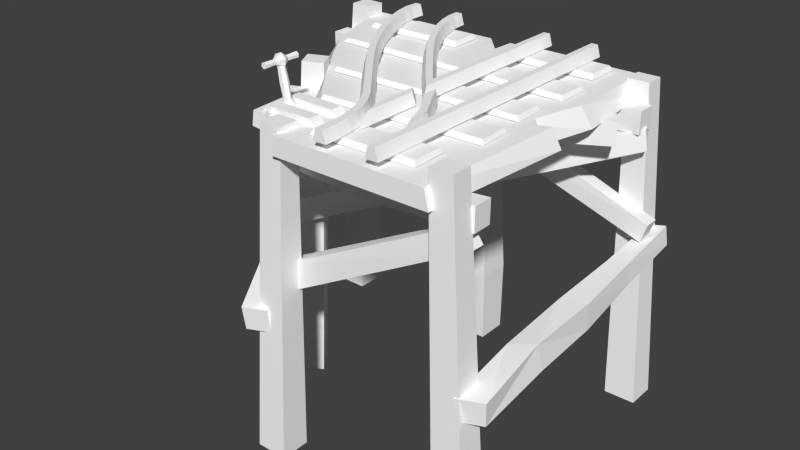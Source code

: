 # Source: rail_stand_y2_junction_l.blend  (saved by Blender 2.72.0; exported with 4.5.12 LTS)
import bpy
from mathutils import Matrix  # noqa: F401  (used for matrix-valued properties, if any)

bpy.ops.wm.read_factory_settings(use_empty=True)
scene = bpy.context.scene
scene.name = 'Scene'

# ---- collections
col_collection_1 = bpy.data.collections.new('Collection 1'); scene.collection.children.link(col_collection_1)

# ---- materials (node trees are filled in below, after node groups)
mat_rail_set = bpy.data.materials.new('rail_set')
mat_rail_set.alpha_threshold = 0.0
mat_rail_set.use_transparent_shadow = False
mat_rail_set.diffuse_color = (1.0, 1.0, 1.0, 1.0)
mat_rail_set.specular_color = (0.0, 0.0, 0.0)
mat_rail_set.roughness = 0.5

# ---- material node trees

# ---- world
world_world = bpy.data.worlds.new('World'); scene.world = world_world
world_world.color = (0.05088, 0.05088, 0.05088)
world_world.use_sun_shadow = False
world_world.sun_shadow_jitter_overblur = 0.0
world_world.cycles.sampling_method = 'MANUAL'
world_world.cycles.sample_map_resolution = 256

# ---- meshes
me_untitled = bpy.data.meshes.new('Untitled')
me_untitled.from_pydata([(29.17, 11.39, 200.0), (31.25, 18.61, 200.0), (31.25, 18.61, 0.0), (29.17, 11.39, 0.0), (35.42, 18.61, 200.0), (35.42, 18.61, 0.0), (37.5, 11.39, 200.0), (37.5, 11.39, 0.0), (68.75, 18.61, 200.0), (64.58, 18.61, 200.0), (62.5, 11.39, 200.0), (70.83, 11.39, 200.0), (62.5, 11.39, 69.14), (64.58, 18.61, 68.85), (64.58, 18.61, 33.33), (62.5, 11.39, 23.35), (68.75, 18.61, 74.09), (68.75, 18.61, 45.92), (70.83, 11.39, 79.62), (70.83, 11.39, 48.55), (64.58, 18.61, 80.34), (62.5, 11.39, 75.25), (68.75, 18.61, 85.24), (70.83, 11.39, 85.05), (71.79, 11.39, 98.69), (79.62, 11.39, 108.6), (81.26, 18.61, 107.3), (73.42, 18.61, 97.4), (84.54, 18.61, 104.8), (76.69, 18.61, 94.81), (86.18, 11.39, 103.5), (78.32, 11.39, 93.52), (89.77, 11.39, 121.7), (91.42, 18.61, 120.5), (94.72, 18.61, 117.9), (96.37, 11.39, 116.6), (99.54, 11.39, 134.5), (101.2, 18.61, 133.2), (104.6, 18.61, 130.7), (106.3, 11.39, 129.5), (107.8, 11.39, 146.1), (109.6, 18.61, 145.0), (113.0, 18.61, 142.7), (114.8, 11.39, 141.5), (114.2, 11.39, 156.5), (116.0, 18.61, 155.4), (119.6, 18.61, 153.3), (121.5, 11.39, 152.3), (119.3, 11.39, 165.8), (121.1, 18.61, 164.9), (124.9, 18.61, 163.1), (126.7, 11.39, 162.2), (123.5, 11.39, 174.7), (125.5, 18.61, 174.0), (129.3, 18.61, 172.6), (131.2, 11.39, 171.9), (126.8, 11.39, 183.5), (128.8, 18.61, 183.0), (132.8, 18.61, 182.1), (134.8, 11.39, 181.6), (128.7, 11.39, 191.8), (130.8, 18.61, 191.6), (134.9, 18.61, 191.2), (137.0, 11.39, 191.0), (129.2, 11.39, 200.1), (131.2, 18.61, 200.1), (135.4, 18.61, 200.0), (137.5, 11.39, 199.9), (62.5, 11.39, 0.103), (62.75, 11.39, 10.35), (64.83, 18.61, 10.19), (64.58, 18.61, 0.0515), (68.99, 18.61, 9.88), (68.75, 18.61, -0.05145), (71.08, 11.39, 9.722), (70.83, 11.39, -0.1029), (64.03, 11.39, 20.36), (66.08, 18.61, 19.98), (70.18, 18.61, 19.23), (72.24, 11.39, 18.86), (66.31, 11.39, 29.89), (68.31, 18.61, 29.3), (72.32, 18.61, 28.13), (74.32, 11.39, 27.55), (69.24, 11.39, 38.34), (71.17, 18.61, 37.53), (75.02, 18.61, 35.91), (76.94, 11.39, 35.11), (73.22, 11.39, 46.33), (75.03, 18.61, 45.3), (78.65, 18.61, 43.23), (80.47, 11.39, 42.2), (79.31, 11.39, 55.73), (80.99, 18.61, 54.49), (84.35, 18.61, 52.02), (86.04, 11.39, 50.79), (110.5, 11.39, 93.48), (112.1, 18.61, 92.17), (115.4, 18.61, 89.56), (117.0, 11.39, 88.26), (120.1, 11.39, 105.7), (121.7, 18.61, 104.5), (125.1, 18.61, 101.9), (126.7, 11.39, 100.7), (129.2, 11.39, 117.9), (130.9, 18.61, 116.7), (134.3, 18.61, 114.3), (136.0, 11.39, 113.1), (137.4, 11.39, 130.3), (139.1, 18.61, 129.2), (142.7, 18.61, 127.0), (144.5, 11.39, 125.9), (144.9, 11.39, 143.5), (146.7, 18.61, 142.5), (150.4, 18.61, 140.6), (152.2, 11.39, 139.6), (151.6, 11.39, 157.0), (153.5, 18.61, 156.2), (157.3, 18.61, 154.5), (159.2, 11.39, 153.7), (156.8, 11.39, 169.5), (158.8, 18.61, 168.9), (162.6, 18.61, 167.6), (164.6, 11.39, 166.9), (160.6, 11.39, 180.6), (162.6, 18.61, 180.2), (166.6, 18.61, 179.3), (168.6, 11.39, 178.9), (162.6, 11.39, 190.6), (164.6, 18.61, 190.5), (168.8, 18.61, 190.3), (170.9, 11.39, 190.2), (162.5, 11.39, 199.9), (164.6, 18.61, 200.0), (168.7, 18.61, 200.1), (170.8, 11.39, 200.2), (68.66, 18.61, 85.16), (70.83, 11.39, 85.05), (68.87, 11.39, 95.23), (68.76, 18.61, 91.81), (43.72, 11.4, 40.46), (39.8, 11.4, 40.47), (39.33, 11.39, 29.68), (40.04, 11.39, 29.61), (41.71, 18.56, 40.78), (45.8, 18.58, 51.14), (47.75, 11.4, 50.38), (40.2, 11.4, 53.59), (53.18, 18.52, 63.79), (41.88, 18.58, 52.57), (49.49, 18.52, 65.76), (55.01, 11.4, 62.78), (47.66, 11.4, 66.76), (58.62, 11.39, 82.92), (57.99, 18.46, 80.35), (58.48, 18.48, 70.19), (58.45, 11.39, 67.81), (39.33, 13.9, 29.68), (39.02, 11.39, 22.83), (39.81, 18.56, 40.48), (39.59, 18.56, 35.6), (40.14, 18.58, 46.51), (16.72, 7.585, 194.1), (83.19, 7.585, 194.2), (16.72, 7.585, 171.4), (83.19, 7.585, 171.5), (17.89, 10.79, 192.1), (82.02, 10.79, 192.2), (17.89, 10.79, 173.4), (82.02, 10.79, 173.5), (11.8, 7.585, 154.5), (172.9, 7.585, 156.6), (11.6, 7.585, 131.9), (173.5, 7.585, 133.9), (13.01, 10.28, 152.6), (169.9, 10.28, 154.6), (13.44, 10.28, 133.9), (170.3, 10.28, 135.9), (13.67, 7.585, 114.6), (141.1, 7.585, 111.7), (12.54, 7.585, 91.99), (139.9, 7.585, 89.12), (15.76, 10.28, 112.6), (139.8, 10.28, 109.8), (14.82, 10.28, 93.92), (138.9, 10.28, 91.15), (9.752, 7.585, 77.54), (115.5, 7.585, 73.24), (8.553, 7.585, 54.95), (114.3, 7.585, 50.65), (10.81, 10.28, 75.5), (114.2, 10.28, 71.32), (9.823, 10.28, 56.87), (113.2, 10.28, 52.69), (18.39, 7.585, 35.69), (84.82, 7.585, 33.46), (17.59, 7.585, 13.08), (84.02, 7.585, 10.85), (19.48, 10.79, 33.67), (83.58, 10.79, 31.52), (18.83, 10.79, 15.02), (82.93, 10.79, 12.87), (113.4, 7.585, 192.0), (179.9, 7.585, 189.5), (112.6, 7.585, 169.3), (179.0, 7.585, 166.9), (114.5, 10.79, 189.9), (178.6, 10.79, 187.6), (113.8, 10.79, 171.2), (177.9, 10.79, 168.9), (89.55, 6.445, 45.04), (127.6, 6.445, 45.04), (89.55, 6.445, 37.36), (127.6, 6.445, 37.36), (93.3, 10.96, 45.04), (124.3, 10.96, 45.04), (93.3, 10.96, 37.36), (124.3, 10.96, 37.36), (89.55, 6.445, 28.31), (89.55, 6.445, 20.64), (127.6, 6.445, 20.64), (127.6, 6.445, 28.31), (93.3, 10.96, 28.31), (124.3, 10.96, 28.31), (124.3, 10.96, 20.64), (93.3, 10.96, 20.64), (127.1, 31.71, 32.87), (126.1, 31.91, 31.04), (124.0, 32.3, 31.04), (123.0, 32.49, 32.87), (124.0, 32.3, 34.69), (126.1, 31.91, 34.69), (127.0, 31.38, 44.98), (126.7, 33.36, 44.98), (124.9, 34.12, 44.98), (123.3, 32.89, 44.98), (123.6, 30.91, 44.98), (125.4, 30.16, 44.98), (127.0, 31.38, 21.02), (126.7, 33.36, 21.02), (124.9, 34.12, 21.02), (123.3, 32.89, 21.02), (123.6, 30.91, 21.02), (125.4, 30.15, 21.02), (129.3, 30.47, 33.0), (128.7, 34.85, 33.0), (124.6, 36.51, 33.0), (121.1, 33.8, 33.0), (121.7, 29.43, 33.0), (125.8, 27.76, 33.0), (126.7, 31.5, 37.1), (126.5, 33.17, 28.9), (124.9, 33.81, 28.9), (123.6, 32.77, 28.9), (123.8, 31.1, 28.9), (125.4, 30.46, 28.9), (126.7, 31.5, 28.9), (126.5, 33.17, 37.1), (124.9, 33.81, 37.1), (123.6, 32.78, 37.1), (123.8, 31.1, 37.1), (125.4, 30.46, 37.1), (121.9, 6.058, 32.87), (121.0, 6.251, 31.14), (119.0, 6.639, 31.14), (118.0, 6.832, 32.87), (119.0, 6.639, 34.6), (121.0, 6.251, 34.6), (125.4, 19.85, 32.87), (124.0, 20.11, 30.55), (121.4, 20.62, 30.55), (120.1, 20.88, 32.87), (121.4, 20.62, 35.19), (124.0, 20.11, 35.19), (122.0, 7.09, 49.55), (121.7, 7.205, 38.77), (121.5, 8.882, 38.77), (121.7, 9.072, 49.55), (119.9, 9.521, 38.77), (119.9, 9.826, 49.55), (118.6, 8.483, 38.77), (118.3, 8.6, 49.55), (118.8, 6.806, 38.77), (118.6, 6.618, 49.55), (120.4, 6.167, 38.77), (120.4, 5.864, 49.55), (119.9, 9.823, 16.77), (121.7, 9.068, 16.77), (122.0, 7.087, 16.77), (118.3, 8.596, 16.77), (118.6, 6.615, 16.77), (120.4, 5.86, 16.77), (124.2, 6.175, 33.16), (121.7, 7.204, 27.55), (121.5, 8.881, 27.55), (123.6, 10.55, 33.16), (119.9, 9.519, 27.55), (119.5, 12.22, 33.16), (118.6, 8.481, 27.55), (116.1, 9.511, 33.16), (118.8, 6.804, 27.55), (116.7, 5.133, 33.16), (120.4, 6.166, 27.55), (120.8, 3.466, 33.16), (-26.2, -201.3, 19.93), (-5.572, -201.4, 19.94), (-26.2, -201.3, 0.5933), (-5.572, -201.4, 0.5817), (-12.02, 16.14, 16.68), (2.225, 16.07, 16.67), (-12.02, 16.14, 3.842), (2.225, 16.07, 3.853), (-15.3, -3.415, 29.23), (-15.46, -3.404, 16.67), (-15.35, -17.78, 16.65), (-15.11, -17.78, 29.26), (50.0, -6.966, 15.51), (50.0, -6.928, 24.86), (126.2, -201.3, 19.93), (126.2, -201.3, 0.5933), (105.6, -201.4, 0.5817), (105.6, -201.4, 19.94), (112.0, 10.26, 16.68), (97.77, 10.2, 16.67), (97.77, 10.2, 3.853), (112.0, 10.26, 3.842), (115.3, -3.415, 29.23), (115.5, -3.404, 16.67), (115.4, -17.78, 16.65), (115.1, -17.78, 29.26), (50.0, -20.21, 24.78), (50.0, -20.18, 15.59), (114.5, -79.13, 26.04), (105.0, -92.29, 26.61), (104.4, -92.4, 15.51), (113.7, -79.22, 14.9), (-5.872, -17.32, 26.96), (-5.786, -17.18, 17.7), (-13.69, -27.93, 17.45), (-13.79, -28.08, 26.75), (-31.19, -117.0, 9.761), (-32.5, -101.5, 7.582), (-17.22, -101.5, 0.9784), (-16.16, -117.0, 3.157), (-26.05, -96.2, 202.6), (-16.16, -97.42, 200.0), (-14.11, -84.66, 199.4), (-24.45, -83.49, 202.0), (125.6, -117.0, -3.704), (125.6, -101.5, -6.111), (111.7, -101.5, -0.07455), (112.0, -117.0, 2.346), (182.1, -100.6, 86.33), (172.5, -101.8, 90.69), (171.0, -89.07, 91.33), (179.8, -87.84, 86.97), (167.6, -201.3, 72.26), (179.6, -201.3, 88.1), (162.9, -201.3, 99.01), (150.9, -201.4, 83.15), (156.7, 12.55, 80.09), (144.1, 12.53, 85.48), (150.4, 12.49, 97.08), (163.0, 12.59, 91.71), (181.7, -117.0, 79.34), (167.6, -117.0, 84.4), (167.5, -101.4, 81.99), (181.9, -101.5, 76.94), (228.3, -100.6, 196.3), (226.1, -87.86, 196.6), (216.2, -89.08, 199.1), (217.9, -101.8, 198.8), (-7.325, -3.442, 161.1), (-13.5, -3.39, 149.8), (-13.33, -17.82, 149.6), (-7.016, -17.79, 161.0), (75.66, -19.59, 116.6), (75.79, -6.039, 116.6), (68.04, -19.55, 108.3), (67.93, -5.998, 108.3), (164.3, -3.392, 77.96), (164.1, -17.82, 78.11), (157.8, -17.79, 66.74), (158.1, -3.442, 66.61), (-26.2, -201.3, 181.4), (-5.572, -201.4, 181.3), (-5.572, -201.4, 200.7), (-26.2, -201.3, 200.7), (-12.02, 9.086, 184.6), (-12.02, 9.086, 197.4), (2.225, 9.025, 197.4), (2.225, 9.025, 184.6), (-15.41, -3.422, 172.1), (-15.17, -17.79, 172.0), (-15.3, -17.79, 184.6), (-15.51, -3.416, 184.6), (100.2, -6.931, 176.4), (100.2, -20.19, 176.5), (100.2, -20.18, 185.7), (100.2, -6.951, 185.8), (224.3, -201.3, 181.4), (224.3, -201.3, 200.7), (203.7, -201.4, 200.7), (203.7, -201.4, 181.3), (210.2, 14.4, 184.6), (195.9, 14.34, 184.6), (195.9, 14.34, 197.4), (210.2, 14.4, 197.4), (215.8, -3.422, 172.1), (215.9, -3.416, 184.6), (215.7, -17.79, 184.6), (215.5, -17.79, 172.0), (107.0, -22.92, 173.0), (106.7, -23.41, 184.0), (111.8, -38.71, 183.5), (111.9, -38.16, 172.3), (-25.27, -72.58, 175.5), (-20.99, -85.11, 175.8), (-21.03, -84.94, 185.0), (-25.3, -72.43, 184.8), (112.1, -201.3, 203.4), (92.72, -201.3, 203.4), (92.71, -201.4, 182.7), (112.1, -201.4, 182.7), (108.8, -4.998, 195.4), (108.8, -5.058, 181.2), (95.98, -5.058, 181.2), (95.97, -4.998, 195.4), (216.0, -12.87, 173.0), (215.8, -13.42, 184.0), (223.4, -27.59, 183.5), (223.5, -27.03, 172.3), (94.35, -84.75, 175.5), (100.7, -96.34, 175.8), (100.7, -96.19, 185.0), (94.29, -84.6, 184.8), (161.5, -90.26, 65.17), (164.9, -75.22, 62.29), (170.9, -74.38, 72.34), (166.6, -89.48, 75.2), (-19.0, -27.88, 176.6), (-14.29, -27.76, 185.2), (-13.72, -14.98, 184.7), (-17.43, -15.06, 176.1), (-14.81, -108.8, 101.2), (-30.04, -108.1, 106.8), (-14.21, -91.56, 99.54), (-29.86, -90.83, 105.2), (-27.5, -101.6, 154.5), (-15.95, -102.5, 150.7), (-14.72, -88.67, 149.7), (-26.68, -87.8, 153.5), (-17.06, -111.9, 52.19), (-14.44, -95.76, 50.26), (-29.61, -92.71, 56.37), (-31.9, -109.0, 58.3), (111.1, -103.2, 181.2), (111.1, -103.1, 200.2), (93.65, -103.2, 181.2), (93.65, -103.1, 200.2), (112.8, -152.3, 180.6), (91.93, -152.3, 180.6), (91.94, -152.2, 203.1), (112.8, -152.2, 203.1), (199.0, -93.51, 182.2), (218.1, -93.45, 182.2), (199.0, -93.51, 199.8), (218.1, -93.45, 199.8), (205.0, -111.3, 137.8), (192.8, -111.9, 141.6), (191.9, -97.78, 140.5), (204.0, -97.18, 136.8), (142.3, -105.8, 46.52), (153.8, -105.2, 41.31), (141.3, -91.68, 45.63), (152.7, -91.09, 40.43), (1.803, 6.898, -7.153e-05), (107.4, 6.91, 200.0), (99.73, 6.895, -4.768e-05), (199.8, 6.893, 200.0), (186.5, -6.807, 132.4), (182.3, 7.06, 141.9), (-3.259, 6.948, 99.32), (113.0, 6.823, 49.58), (100.2, 6.91, 18.01), (192.7, 6.939, 171.6), (103.1, 7.027, 178.7), (129.2, 6.751, 68.5), (147.2, 6.756, 91.94), (165.8, 6.755, 116.9), (92.6, 6.91, 200.0), (93.76, 7.028, 178.8), (1.803, 6.898, 200.0), (-1.047, -4.843, 200.0), (131.4, 7.227, 17.48), (133.6, 7.15, 49.21), (6.75, 4.182, 100.9), (1.677, 6.93, 135.2), (10.32, 6.947, 103.8), (7.275, 6.944, 95.46), (201.0, -4.845, 200.0), (201.5, -9.126, 167.4), (98.39, -10.38, 200.0), (-1.049, -4.842, -7.153e-05), (102.6, -5.05, 17.4), (101.0, -4.846, -4.768e-05), (157.8, -5.007, 100.9), (4.488, -6.201, 101.1), (-6.779, -4.274, 134.1), (133.2, -5.015, 63.63), (117.5, -5.071, 51.24), (-9.857, -3.968, 98.68), (137.5, -4.521, 50.2), (132.2, -1.765, 16.86)], [], [(2, 3, 0), (0, 1, 2), (5, 2, 1), (1, 4, 5), (7, 5, 4), (4, 6, 7), (0, 3, 7), (7, 6, 0), (3, 2, 5), (5, 7, 3), (0, 6, 4), (4, 1, 0), (10, 11, 8), (8, 9, 10), (14, 15, 12), (12, 13, 14), (17, 14, 13), (13, 16, 17), (19, 17, 16), (16, 18, 19), (12, 15, 19), (19, 18, 12), (20, 21, 10), (10, 9, 20), (22, 20, 9), (9, 8, 22), (23, 22, 8), (8, 11, 23), (10, 21, 23), (23, 11, 10), (15, 14, 17), (17, 19, 15), (13, 12, 18), (18, 16, 13), (21, 20, 22), (22, 23, 21), (26, 27, 24), (24, 25, 26), (27, 26, 28), (28, 29, 27), (30, 31, 29), (29, 28, 30), (31, 30, 25), (25, 24, 31), (33, 26, 25), (25, 32, 33), (26, 33, 34), (34, 28, 26), (35, 30, 28), (28, 34, 35), (30, 35, 32), (32, 25, 30), (37, 33, 32), (32, 36, 37), (33, 37, 38), (38, 34, 33), (39, 35, 34), (34, 38, 39), (35, 39, 36), (36, 32, 35), (41, 37, 36), (36, 40, 41), (37, 41, 42), (42, 38, 37), (43, 39, 38), (38, 42, 43), (39, 43, 40), (40, 36, 39), (45, 41, 40), (40, 44, 45), (41, 45, 46), (46, 42, 41), (47, 43, 42), (42, 46, 47), (43, 47, 44), (44, 40, 43), (49, 45, 44), (44, 48, 49), (45, 49, 50), (50, 46, 45), (51, 47, 46), (46, 50, 51), (47, 51, 48), (48, 44, 47), (53, 49, 48), (48, 52, 53), (49, 53, 54), (54, 50, 49), (55, 51, 50), (50, 54, 55), (51, 55, 52), (52, 48, 51), (57, 53, 52), (52, 56, 57), (53, 57, 58), (58, 54, 53), (59, 55, 54), (54, 58, 59), (55, 59, 56), (56, 52, 55), (61, 57, 56), (56, 60, 61), (57, 61, 62), (62, 58, 57), (63, 59, 58), (58, 62, 63), (59, 63, 60), (60, 56, 59), (65, 61, 60), (60, 64, 65), (61, 65, 66), (66, 62, 61), (67, 63, 62), (62, 66, 67), (63, 67, 64), (64, 60, 63), (64, 67, 66), (66, 65, 64), (70, 71, 68), (68, 69, 70), (71, 70, 72), (72, 73, 71), (74, 75, 73), (73, 72, 74), (75, 74, 69), (69, 68, 75), (77, 70, 69), (69, 76, 77), (70, 77, 78), (78, 72, 70), (79, 74, 72), (72, 78, 79), (74, 79, 76), (76, 69, 74), (81, 77, 76), (76, 80, 81), (77, 81, 82), (82, 78, 77), (83, 79, 78), (78, 82, 83), (79, 83, 80), (80, 76, 79), (85, 81, 80), (80, 84, 85), (81, 85, 86), (86, 82, 81), (87, 83, 82), (82, 86, 87), (83, 87, 84), (84, 80, 83), (89, 85, 84), (84, 88, 89), (85, 89, 90), (90, 86, 85), (91, 87, 86), (86, 90, 91), (87, 91, 88), (88, 84, 87), (93, 89, 88), (88, 92, 93), (89, 93, 94), (94, 90, 89), (95, 91, 90), (90, 94, 95), (91, 95, 92), (92, 88, 91), (97, 93, 92), (92, 96, 97), (93, 97, 98), (98, 94, 93), (99, 95, 94), (94, 98, 99), (95, 99, 96), (96, 92, 95), (101, 97, 96), (96, 100, 101), (97, 101, 102), (102, 98, 97), (103, 99, 98), (98, 102, 103), (99, 103, 100), (100, 96, 99), (105, 101, 100), (100, 104, 105), (101, 105, 106), (106, 102, 101), (107, 103, 102), (102, 106, 107), (103, 107, 104), (104, 100, 103), (109, 105, 104), (104, 108, 109), (105, 109, 110), (110, 106, 105), (111, 107, 106), (106, 110, 111), (107, 111, 108), (108, 104, 107), (113, 109, 108), (108, 112, 113), (109, 113, 114), (114, 110, 109), (115, 111, 110), (110, 114, 115), (111, 115, 112), (112, 108, 111), (117, 113, 112), (112, 116, 117), (113, 117, 118), (118, 114, 113), (119, 115, 114), (114, 118, 119), (115, 119, 116), (116, 112, 115), (121, 117, 116), (116, 120, 121), (117, 121, 122), (122, 118, 117), (123, 119, 118), (118, 122, 123), (119, 123, 120), (120, 116, 119), (125, 121, 120), (120, 124, 125), (121, 125, 126), (126, 122, 121), (127, 123, 122), (122, 126, 127), (123, 127, 124), (124, 120, 123), (129, 125, 124), (124, 128, 129), (125, 129, 130), (130, 126, 125), (131, 127, 126), (126, 130, 131), (127, 131, 128), (128, 124, 127), (133, 129, 128), (128, 132, 133), (129, 133, 134), (134, 130, 129), (135, 131, 130), (130, 134, 135), (131, 135, 132), (132, 128, 131), (68, 71, 73), (73, 75, 68), (132, 135, 134), (134, 133, 132), (31, 137, 136), (136, 29, 31), (138, 137, 31), (31, 24, 138), (27, 139, 138), (138, 24, 27), (136, 139, 27), (27, 29, 136), (139, 136, 137), (137, 138, 139), (142, 143, 140), (140, 141, 142), (146, 140, 144), (144, 145, 146), (141, 140, 146), (146, 147, 141), (149, 150, 148), (148, 145, 149), (151, 146, 145), (145, 148, 151), (152, 147, 146), (146, 151, 152), (150, 152, 153), (153, 154, 150), (155, 148, 150), (150, 154, 155), (156, 151, 148), (148, 155, 156), (153, 152, 151), (151, 156, 153), (157, 143, 158), (158, 143, 142), (159, 144, 160), (160, 140, 143), (143, 157, 160), (149, 161, 147), (145, 144, 159), (159, 161, 149), (145, 159, 149), (150, 149, 147), (147, 152, 150), (155, 154, 153), (153, 156, 155), (141, 147, 161), (161, 159, 141), (141, 159, 160), (160, 142, 141), (157, 158, 142), (160, 157, 142), (160, 144, 140), (169, 168, 166), (166, 167, 169), (167, 166, 162), (162, 163, 167), (169, 167, 163), (163, 165, 169), (168, 169, 165), (165, 164, 168), (166, 168, 164), (164, 162, 166), (162, 164, 165), (165, 163, 162), (174, 175, 177), (177, 176, 174), (170, 171, 175), (175, 174, 170), (171, 173, 177), (177, 175, 171), (173, 172, 176), (176, 177, 173), (172, 170, 174), (174, 176, 172), (173, 171, 170), (170, 172, 173), (182, 183, 185), (185, 184, 182), (178, 179, 183), (183, 182, 178), (179, 181, 185), (185, 183, 179), (181, 180, 184), (184, 185, 181), (180, 178, 182), (182, 184, 180), (181, 179, 178), (178, 180, 181), (193, 192, 190), (190, 191, 193), (191, 190, 186), (186, 187, 191), (193, 191, 187), (187, 189, 193), (192, 193, 189), (189, 188, 192), (190, 192, 188), (188, 186, 190), (186, 188, 189), (189, 187, 186), (201, 200, 198), (198, 199, 201), (199, 198, 194), (194, 195, 199), (201, 199, 195), (195, 197, 201), (200, 201, 197), (197, 196, 200), (198, 200, 196), (196, 194, 198), (194, 196, 197), (197, 195, 194), (209, 208, 206), (206, 207, 209), (207, 206, 202), (202, 203, 207), (209, 207, 203), (203, 205, 209), (208, 209, 205), (205, 204, 208), (206, 208, 204), (204, 202, 206), (202, 204, 205), (205, 203, 202), (210, 212, 213), (213, 211, 210), (214, 215, 217), (217, 216, 214), (210, 211, 215), (215, 214, 210), (211, 213, 217), (217, 215, 211), (213, 212, 216), (216, 217, 213), (212, 210, 214), (214, 216, 212), (218, 219, 220), (220, 221, 218), (222, 223, 224), (224, 225, 222), (218, 221, 223), (223, 222, 218), (221, 220, 224), (224, 223, 221), (220, 219, 225), (225, 224, 220), (219, 218, 222), (222, 225, 219), (268, 269, 227), (227, 226, 268), (269, 270, 228), (228, 227, 269), (270, 271, 229), (229, 228, 270), (271, 272, 230), (230, 229, 271), (272, 273, 231), (231, 230, 272), (273, 268, 226), (226, 231, 273), (230, 231, 226), (229, 230, 226), (228, 229, 226), (227, 228, 226), (250, 257, 233), (233, 232, 250), (257, 258, 234), (234, 233, 257), (258, 259, 235), (235, 234, 258), (259, 260, 236), (236, 235, 259), (260, 261, 237), (237, 236, 260), (261, 250, 232), (232, 237, 261), (233, 236, 232), (240, 239, 238), (241, 238, 242), (243, 242, 238), (256, 251, 245), (245, 244, 256), (251, 252, 246), (246, 245, 251), (252, 253, 247), (247, 246, 252), (253, 254, 248), (248, 247, 253), (254, 255, 249), (249, 248, 254), (255, 256, 244), (244, 249, 255), (244, 245, 257), (257, 250, 244), (245, 246, 258), (258, 257, 245), (246, 247, 259), (259, 258, 246), (247, 248, 260), (260, 259, 247), (248, 249, 261), (261, 260, 248), (249, 244, 250), (250, 261, 249), (238, 239, 251), (251, 256, 238), (239, 240, 252), (252, 251, 239), (240, 241, 253), (253, 252, 240), (241, 242, 254), (254, 253, 241), (242, 243, 255), (255, 254, 242), (243, 238, 256), (256, 255, 243), (262, 263, 269), (269, 268, 262), (263, 264, 270), (270, 269, 263), (264, 265, 271), (271, 270, 264), (265, 266, 272), (272, 271, 265), (266, 267, 273), (273, 272, 266), (267, 262, 268), (268, 273, 267), (275, 276, 277), (277, 274, 275), (276, 278, 279), (279, 277, 276), (278, 280, 281), (281, 279, 278), (280, 282, 283), (283, 281, 280), (282, 284, 285), (285, 283, 282), (284, 275, 274), (274, 285, 284), (277, 283, 274), (286, 287, 288), (289, 288, 290), (291, 290, 288), (293, 294, 295), (295, 292, 293), (294, 296, 297), (297, 295, 294), (296, 298, 299), (299, 297, 296), (298, 300, 301), (301, 299, 298), (300, 302, 303), (303, 301, 300), (302, 293, 292), (292, 303, 302), (292, 295, 276), (276, 275, 292), (295, 297, 278), (278, 276, 295), (297, 299, 280), (280, 278, 297), (299, 301, 282), (282, 280, 299), (301, 303, 284), (284, 282, 301), (303, 292, 275), (275, 284, 303), (288, 287, 294), (294, 293, 288), (287, 286, 296), (296, 294, 287), (286, 289, 298), (298, 296, 286), (289, 290, 300), (300, 298, 289), (290, 291, 302), (302, 300, 290), (291, 288, 293), (293, 302, 291), (267, 266, 265), (265, 264, 263), (267, 265, 263), (262, 267, 263), (236, 237, 232), (234, 235, 236), (283, 285, 274), (279, 281, 283), (233, 234, 236), (277, 279, 283), (241, 240, 238), (289, 286, 288), (307, 305, 304), (304, 306, 307), (311, 310, 308), (308, 309, 311), (309, 308, 304), (304, 305, 309), (311, 309, 305), (305, 307, 311), (310, 311, 307), (307, 306, 310), (308, 310, 306), (306, 304, 308), (314, 315, 312), (312, 313, 314), (330, 317, 312), (312, 315, 330), (331, 330, 315), (315, 314, 331), (316, 331, 314), (314, 313, 316), (317, 316, 313), (313, 312, 317), (320, 319, 318), (318, 321, 320), (324, 323, 322), (322, 325, 324), (323, 321, 318), (318, 322, 323), (324, 320, 321), (321, 323, 324), (325, 319, 320), (320, 324, 325), (322, 318, 319), (319, 325, 322), (328, 327, 326), (326, 329, 328), (330, 329, 326), (326, 317, 330), (331, 328, 329), (329, 330, 331), (316, 327, 328), (328, 331, 316), (317, 326, 327), (327, 316, 317), (334, 335, 332), (332, 333, 334), (338, 339, 336), (336, 337, 338), (337, 336, 332), (332, 335, 337), (338, 337, 335), (335, 334, 338), (339, 338, 334), (334, 333, 339), (336, 339, 333), (333, 332, 336), (342, 343, 340), (340, 341, 342), (346, 347, 344), (344, 345, 346), (452, 455, 340), (340, 343, 452), (453, 452, 343), (343, 342, 453), (453, 342, 341), (341, 454, 453), (454, 341, 340), (340, 455, 454), (350, 349, 348), (348, 351, 350), (354, 353, 352), (352, 355, 354), (351, 348, 473), (473, 472, 351), (350, 351, 472), (472, 474, 350), (475, 349, 350), (350, 474, 475), (473, 348, 349), (349, 475, 473), (358, 359, 356), (356, 357, 358), (362, 363, 360), (360, 361, 362), (361, 360, 356), (356, 359, 361), (362, 361, 359), (359, 358, 362), (363, 362, 358), (358, 357, 363), (360, 363, 357), (357, 356, 360), (366, 367, 364), (364, 365, 366), (370, 371, 368), (368, 369, 370), (365, 364, 468), (468, 469, 365), (366, 365, 469), (469, 470, 366), (471, 367, 366), (366, 470, 471), (364, 367, 471), (471, 468, 364), (374, 375, 372), (372, 373, 374), (376, 377, 372), (372, 375, 376), (378, 376, 375), (375, 374, 378), (379, 378, 374), (374, 373, 379), (377, 379, 373), (373, 372, 377), (382, 383, 380), (380, 381, 382), (376, 381, 380), (380, 377, 376), (378, 382, 381), (381, 376, 378), (379, 383, 382), (382, 378, 379), (377, 380, 383), (383, 379, 377), (386, 387, 384), (384, 385, 386), (390, 391, 388), (388, 389, 390), (391, 385, 384), (384, 388, 391), (390, 386, 385), (385, 391, 390), (389, 387, 386), (386, 390, 389), (388, 384, 387), (387, 389, 388), (394, 395, 392), (392, 393, 394), (397, 393, 392), (392, 396, 397), (398, 394, 393), (393, 397, 398), (399, 395, 394), (394, 398, 399), (396, 392, 395), (395, 399, 396), (402, 403, 400), (400, 401, 402), (406, 407, 404), (404, 405, 406), (465, 400, 403), (403, 464, 465), (464, 403, 402), (402, 466, 464), (466, 402, 401), (401, 467, 466), (467, 401, 400), (400, 465, 467), (410, 411, 408), (408, 409, 410), (397, 396, 408), (408, 411, 397), (398, 397, 411), (411, 410, 398), (399, 398, 410), (410, 409, 399), (396, 399, 409), (409, 408, 396), (414, 415, 412), (412, 413, 414), (418, 419, 416), (416, 417, 418), (419, 413, 412), (412, 416, 419), (418, 414, 413), (413, 419, 418), (417, 415, 414), (414, 418, 417), (416, 412, 415), (415, 417, 416), (422, 423, 420), (420, 421, 422), (426, 427, 424), (424, 425, 426), (463, 420, 423), (423, 460, 463), (460, 423, 422), (422, 461, 460), (461, 422, 421), (421, 462, 461), (462, 421, 420), (420, 463, 462), (430, 431, 428), (428, 429, 430), (434, 435, 432), (432, 433, 434), (435, 429, 428), (428, 432, 435), (434, 430, 429), (429, 435, 434), (433, 431, 430), (430, 434, 433), (432, 428, 431), (431, 433, 432), (438, 439, 436), (436, 437, 438), (442, 443, 440), (440, 441, 442), (441, 440, 436), (436, 439, 441), (442, 441, 439), (439, 438, 442), (443, 442, 438), (438, 437, 443), (440, 443, 437), (437, 436, 440), (445, 444, 449), (449, 448, 445), (444, 446, 450), (450, 449, 444), (450, 446, 447), (447, 451, 450), (447, 445, 448), (448, 451, 447), (448, 449, 345), (345, 344, 448), (345, 449, 450), (450, 346, 345), (346, 450, 451), (451, 347, 346), (451, 448, 344), (344, 347, 451), (455, 452, 444), (444, 445, 455), (452, 453, 446), (446, 444, 452), (446, 453, 454), (454, 447, 446), (454, 455, 445), (445, 447, 454), (457, 456, 425), (425, 424, 457), (456, 458, 426), (426, 425, 456), (458, 459, 427), (427, 426, 458), (459, 457, 424), (424, 427, 459), (463, 460, 456), (456, 457, 463), (460, 461, 458), (458, 456, 460), (461, 462, 459), (459, 458, 461), (462, 463, 457), (457, 459, 462), (465, 464, 405), (405, 404, 465), (464, 466, 406), (406, 405, 464), (466, 467, 407), (407, 406, 466), (467, 465, 404), (404, 407, 467), (469, 468, 368), (368, 371, 469), (470, 469, 371), (371, 370, 470), (369, 471, 470), (470, 370, 369), (368, 468, 471), (471, 369, 368), (472, 473, 352), (352, 353, 472), (474, 472, 353), (353, 354, 474), (355, 475, 474), (474, 354, 355), (352, 473, 475), (475, 355, 352), (476, 499, 484), (484, 478, 476), (485, 479, 500), (500, 501, 485), (477, 502, 500), (500, 479, 477), (478, 505, 503), (503, 476, 478), (478, 484, 504), (504, 505, 478), (481, 485, 501), (501, 480, 481), (479, 485, 486), (486, 477, 479), (502, 477, 486), (495, 512, 513), (513, 494, 495), (487, 509, 510), (510, 483, 487), (488, 506, 509), (509, 487, 488), (488, 489, 506), (480, 506, 489), (489, 481, 480), (487, 486, 488), (491, 490, 502), (502, 486, 491), (490, 491, 492), (490, 492, 493), (493, 502, 490), (476, 503, 511), (511, 482, 476), (498, 496, 497), (482, 511, 507), (507, 496, 482), (483, 491, 486), (487, 483, 486), (486, 489, 488), (486, 481, 489), (486, 485, 481), (495, 494, 484), (484, 483, 495), (512, 495, 483), (483, 510, 512), (494, 513, 504), (504, 484, 494), (508, 497, 496), (496, 507, 508), (482, 496, 499), (493, 492, 497), (497, 508, 493), (491, 483, 498), (498, 497, 491), (498, 483, 499), (499, 483, 484), (476, 482, 499), (497, 492, 491), (496, 498, 499), (500, 502, 501), (503, 505, 504), (480, 501, 502), (506, 480, 508), (508, 507, 506), (509, 511, 510), (504, 510, 503), (513, 512, 510), (510, 504, 513), (511, 509, 506), (506, 507, 511), (508, 480, 502), (502, 493, 508), (510, 511, 503)])
_k = set([(0, 1), (0, 2), (0, 3), (0, 4), (0, 6), (0, 7), (1, 2), (1, 4), (1, 5), (2, 3), (2, 5), (3, 5), (3, 7), (4, 5), (4, 6), (4, 7), (5, 7), (6, 7), (8, 9), (8, 10), (8, 11), (8, 22), (8, 23), (9, 10), (9, 20), (9, 22), (10, 11), (10, 20), (10, 21), (10, 23), (11, 23), (12, 13), (12, 14), (12, 15), (12, 18), (12, 19), (13, 14), (13, 16), (13, 17), (13, 18), (14, 15), (14, 17), (15, 17), (15, 19), (16, 17), (16, 18), (16, 19), (17, 19), (18, 19), (20, 21), (20, 22), (21, 22), (21, 23), (22, 23), (24, 25), (24, 26), (24, 27), (24, 31), (24, 138), (25, 26), (25, 30), (25, 31), (25, 32), (25, 33), (26, 27), (26, 28), (26, 33), (26, 34), (27, 28), (27, 29), (27, 136), (27, 138), (27, 139), (28, 29), (28, 30), (28, 34), (28, 35), (29, 30), (29, 31), (29, 136), (30, 31), (30, 32), (30, 35), (31, 136), (31, 137), (31, 138), (32, 33), (32, 35), (32, 36), (32, 37), (33, 34), (33, 37), (33, 38), (34, 35), (34, 38), (34, 39), (35, 36), (35, 39), (36, 37), (36, 39), (36, 40), (36, 41), (37, 38), (37, 41), (37, 42), (38, 39), (38, 42), (38, 43), (39, 40), (39, 43), (40, 41), (40, 43), (40, 44), (40, 45), (41, 42), (41, 45), (41, 46), (42, 43), (42, 46), (42, 47), (43, 44), (43, 47), (44, 45), (44, 47), (44, 48), (44, 49), (45, 46), (45, 49), (45, 50), (46, 47), (46, 50), (46, 51), (47, 48), (47, 51), (48, 49), (48, 51), (48, 52), (48, 53), (49, 50), (49, 53), (49, 54), (50, 51), (50, 54), (50, 55), (51, 52), (51, 55), (52, 53), (52, 55), (52, 56), (52, 57), (53, 54), (53, 57), (53, 58), (54, 55), (54, 58), (54, 59), (55, 56), (55, 59), (56, 57), (56, 59), (56, 60), (56, 61), (57, 58), (57, 61), (57, 62), (58, 59), (58, 62), (58, 63), (59, 60), (59, 63), (60, 61), (60, 63), (60, 64), (60, 65), (61, 62), (61, 65), (61, 66), (62, 63), (62, 66), (62, 67), (63, 64), (63, 67), (64, 65), (64, 66), (64, 67), (65, 66), (66, 67), (68, 69), (68, 70), (68, 71), (68, 73), (68, 75), (69, 70), (69, 74), (69, 75), (69, 76), (69, 77), (70, 71), (70, 72), (70, 77), (70, 78), (71, 72), (71, 73), (72, 73), (72, 74), (72, 78), (72, 79), (73, 74), (73, 75), (74, 75), (74, 76), (74, 79), (76, 77), (76, 79), (76, 80), (76, 81), (77, 78), (77, 81), (77, 82), (78, 79), (78, 82), (78, 83), (79, 80), (79, 83), (80, 81), (80, 83), (80, 84), (80, 85), (81, 82), (81, 85), (81, 86), (82, 83), (82, 86), (82, 87), (83, 84), (83, 87), (84, 85), (84, 87), (84, 88), (84, 89), (85, 86), (85, 89), (85, 90), (86, 87), (86, 90), (86, 91), (87, 88), (87, 91), (88, 89), (88, 91), (88, 92), (88, 93), (89, 90), (89, 93), (89, 94), (90, 91), (90, 94), (90, 95), (91, 92), (91, 95), (92, 93), (92, 95), (92, 96), (92, 97), (93, 94), (93, 97), (93, 98), (94, 95), (94, 98), (94, 99), (95, 96), (95, 99), (96, 97), (96, 99), (96, 100), (96, 101), (97, 98), (97, 101), (97, 102), (98, 99), (98, 102), (98, 103), (99, 100), (99, 103), (100, 101), (100, 103), (100, 104), (100, 105), (101, 102), (101, 105), (101, 106), (102, 103), (102, 106), (102, 107), (103, 104), (103, 107), (104, 105), (104, 107), (104, 108), (104, 109), (105, 106), (105, 109), (105, 110), (106, 107), (106, 110), (106, 111), (107, 108), (107, 111), (108, 109), (108, 111), (108, 112), (108, 113), (109, 110), (109, 113), (109, 114), (110, 111), (110, 114), (110, 115), (111, 112), (111, 115), (112, 113), (112, 115), (112, 116), (112, 117), (113, 114), (113, 117), (113, 118), (114, 115), (114, 118), (114, 119), (115, 116), (115, 119), (116, 117), (116, 119), (116, 120), (116, 121), (117, 118), (117, 121), (117, 122), (118, 119), (118, 122), (118, 123), (119, 120), (119, 123), (120, 121), (120, 123), (120, 124), (120, 125), (121, 122), (121, 125), (121, 126), (122, 123), (122, 126), (122, 127), (123, 124), (123, 127), (124, 125), (124, 127), (124, 128), (124, 129), (125, 126), (125, 129), (125, 130), (126, 127), (126, 130), (126, 131), (127, 128), (127, 131), (128, 129), (128, 131), (128, 132), (128, 133), (129, 130), (129, 133), (129, 134), (130, 131), (130, 134), (130, 135), (131, 132), (131, 135), (132, 133), (132, 134), (132, 135), (133, 134), (134, 135), (136, 137), (136, 139), (137, 138), (137, 139), (138, 139), (140, 141), (140, 142), (140, 143), (140, 144), (140, 146), (140, 160), (141, 142), (141, 146), (141, 147), (141, 159), (141, 160), (141, 161), (142, 143), (142, 157), (142, 158), (142, 160), (143, 157), (143, 158), (143, 160), (144, 145), (144, 146), (144, 159), (144, 160), (145, 146), (145, 148), (145, 149), (145, 151), (145, 159), (146, 147), (146, 151), (146, 152), (147, 149), (147, 150), (147, 152), (147, 161), (148, 149), (148, 150), (148, 151), (148, 155), (148, 156), (149, 150), (149, 159), (149, 161), (150, 152), (150, 153), (150, 154), (150, 155), (151, 152), (151, 153), (151, 156), (152, 153), (153, 154), (153, 155), (153, 156), (154, 155), (155, 156), (157, 158), (157, 160), (159, 160), (159, 161), (162, 163), (162, 164), (162, 165), (162, 166), (162, 167), (163, 165), (163, 167), (163, 169), (164, 165), (164, 166), (164, 168), (165, 168), (165, 169), (166, 167), (166, 168), (166, 169), (167, 169), (168, 169), (170, 171), (170, 172), (170, 173), (170, 174), (170, 175), (171, 173), (171, 175), (171, 177), (172, 173), (172, 174), (172, 176), (173, 176), (173, 177), (174, 175), (174, 176), (174, 177), (175, 177), (176, 177), (178, 179), (178, 180), (178, 181), (178, 182), (178, 183), (179, 181), (179, 183), (179, 185), (180, 181), (180, 182), (180, 184), (181, 184), (181, 185), (182, 183), (182, 184), (182, 185), (183, 185), (184, 185), (186, 187), (186, 188), (186, 189), (186, 190), (186, 191), (187, 189), (187, 191), (187, 193), (188, 189), (188, 190), (188, 192), (189, 192), (189, 193), (190, 191), (190, 192), (190, 193), (191, 193), (192, 193), (194, 195), (194, 196), (194, 197), (194, 198), (194, 199), (195, 197), (195, 199), (195, 201), (196, 197), (196, 198), (196, 200), (197, 200), (197, 201), (198, 199), (198, 200), (198, 201), (199, 201), (200, 201), (202, 203), (202, 204), (202, 205), (202, 206), (202, 207), (203, 205), (203, 207), (203, 209), (204, 205), (204, 206), (204, 208), (205, 208), (205, 209), (206, 207), (206, 208), (206, 209), (207, 209), (208, 209), (210, 211), (210, 212), (210, 213), (210, 214), (210, 215), (211, 213), (211, 215), (211, 217), (212, 213), (212, 214), (212, 216), (213, 216), (213, 217), (214, 215), (214, 216), (214, 217), (215, 217), (216, 217), (218, 219), (218, 220), (218, 221), (218, 222), (218, 223), (219, 220), (219, 222), (219, 225), (220, 221), (220, 224), (220, 225), (221, 223), (221, 224), (222, 223), (222, 224), (222, 225), (223, 224), (224, 225), (226, 227), (226, 228), (226, 229), (226, 230), (226, 231), (226, 268), (226, 273), (227, 228), (227, 268), (227, 269), (228, 229), (228, 269), (228, 270), (229, 230), (229, 270), (229, 271), (230, 231), (230, 271), (230, 272), (231, 272), (231, 273), (232, 233), (232, 236), (232, 237), (232, 250), (232, 261), (233, 234), (233, 236), (233, 250), (233, 257), (234, 235), (234, 236), (234, 257), (234, 258), (235, 236), (235, 258), (235, 259), (236, 237), (236, 259), (236, 260), (237, 260), (237, 261), (238, 239), (238, 240), (238, 241), (238, 242), (238, 243), (238, 251), (238, 256), (239, 240), (239, 251), (239, 252), (240, 241), (240, 252), (240, 253), (241, 242), (241, 253), (241, 254), (242, 243), (242, 254), (242, 255), (243, 255), (243, 256), (244, 245), (244, 249), (244, 250), (244, 255), (244, 256), (244, 257), (245, 246), (245, 251), (245, 256), (245, 257), (245, 258), (246, 247), (246, 251), (246, 252), (246, 258), (246, 259), (247, 248), (247, 252), (247, 253), (247, 259), (247, 260), (248, 249), (248, 253), (248, 254), (248, 260), (248, 261), (249, 250), (249, 254), (249, 255), (249, 261), (250, 257), (250, 261), (251, 252), (251, 256), (252, 253), (253, 254), (254, 255), (255, 256), (257, 258), (258, 259), (259, 260), (260, 261), (262, 263), (262, 267), (262, 268), (262, 269), (263, 264), (263, 265), (263, 267), (263, 269), (263, 270), (264, 265), (264, 270), (264, 271), (265, 266), (265, 267), (265, 271), (265, 272), (266, 267), (266, 272), (266, 273), (267, 268), (267, 273), (268, 269), (268, 273), (269, 270), (270, 271), (271, 272), (272, 273), (274, 275), (274, 277), (274, 283), (274, 284), (274, 285), (275, 276), (275, 277), (275, 284), (275, 292), (275, 303), (276, 277), (276, 278), (276, 279), (276, 292), (276, 295), (277, 279), (277, 283), (278, 279), (278, 280), (278, 281), (278, 295), (278, 297), (279, 281), (279, 283), (280, 281), (280, 282), (280, 283), (280, 297), (280, 299), (281, 283), (282, 283), (282, 284), (282, 285), (282, 299), (282, 301), (283, 285), (284, 285), (284, 301), (284, 303), (286, 287), (286, 288), (286, 289), (286, 296), (286, 298), (287, 288), (287, 294), (287, 296), (288, 289), (288, 290), (288, 291), (288, 293), (288, 294), (289, 290), (289, 298), (289, 300), (290, 291), (290, 300), (290, 302), (291, 293), (291, 302), (292, 293), (292, 295), (292, 302), (292, 303), (293, 294), (293, 295), (293, 302), (294, 295), (294, 296), (294, 297), (295, 297), (296, 297), (296, 298), (296, 299), (297, 299), (298, 299), (298, 300), (298, 301), (299, 301), (300, 301), (300, 302), (300, 303), (301, 303), (302, 303), (304, 305), (304, 306), (304, 307), (304, 308), (304, 309), (305, 307), (305, 309), (305, 311), (306, 307), (306, 308), (306, 310), (307, 310), (307, 311), (308, 309), (308, 310), (308, 311), (309, 311), (310, 311), (312, 313), (312, 314), (312, 315), (312, 317), (312, 330), (313, 314), (313, 316), (313, 317), (314, 315), (314, 316), (314, 331), (315, 330), (315, 331), (316, 317), (316, 327), (316, 328), (316, 331), (317, 326), (317, 327), (317, 330), (318, 319), (318, 320), (318, 321), (318, 322), (318, 323), (319, 320), (319, 322), (319, 325), (320, 321), (320, 324), (320, 325), (321, 323), (321, 324), (322, 323), (322, 324), (322, 325), (323, 324), (324, 325), (326, 327), (326, 328), (326, 329), (326, 330), (327, 328), (328, 329), (328, 331), (329, 330), (329, 331), (330, 331), (332, 333), (332, 334), (332, 335), (332, 336), (332, 337), (333, 334), (333, 336), (333, 339), (334, 335), (334, 338), (334, 339), (335, 337), (335, 338), (336, 337), (336, 338), (336, 339), (337, 338), (338, 339), (340, 341), (340, 342), (340, 343), (340, 452), (340, 454), (340, 455), (341, 342), (341, 453), (341, 454), (342, 343), (342, 453), (343, 452), (343, 453), (344, 345), (344, 346), (344, 347), (344, 448), (344, 451), (345, 346), (345, 448), (345, 449), (345, 450), (346, 347), (346, 450), (346, 451), (347, 451), (348, 349), (348, 350), (348, 351), (348, 473), (349, 350), (349, 473), (349, 475), (350, 351), (350, 472), (350, 474), (350, 475), (351, 472), (351, 473), (352, 353), (352, 354), (352, 355), (352, 472), (352, 473), (352, 475), (353, 354), (353, 472), (353, 474), (354, 355), (354, 474), (355, 474), (355, 475), (356, 357), (356, 358), (356, 359), (356, 360), (356, 361), (357, 358), (357, 360), (357, 363), (358, 359), (358, 362), (358, 363), (359, 361), (359, 362), (360, 361), (360, 362), (360, 363), (361, 362), (362, 363), (364, 365), (364, 366), (364, 367), (364, 468), (364, 471), (365, 366), (365, 468), (365, 469), (366, 367), (366, 469), (366, 470), (366, 471), (367, 471), (368, 369), (368, 370), (368, 371), (368, 468), (368, 469), (368, 471), (369, 370), (369, 470), (369, 471), (370, 371), (370, 470), (371, 469), (371, 470), (372, 373), (372, 374), (372, 375), (372, 376), (372, 377), (373, 374), (373, 377), (373, 379), (374, 375), (374, 378), (374, 379), (375, 376), (375, 378), (376, 377), (376, 378), (376, 380), (376, 381), (377, 379), (377, 380), (377, 383), (378, 379), (378, 381), (378, 382), (379, 382), (379, 383), (380, 381), (380, 382), (380, 383), (381, 382), (382, 383), (384, 385), (384, 386), (384, 387), (384, 388), (384, 391), (385, 386), (385, 390), (385, 391), (386, 387), (386, 389), (386, 390), (387, 388), (387, 389), (388, 389), (388, 390), (388, 391), (389, 390), (390, 391), (392, 393), (392, 394), (392, 395), (392, 396), (392, 397), (393, 394), (393, 397), (393, 398), (394, 395), (394, 398), (394, 399), (395, 396), (395, 399), (396, 397), (396, 399), (396, 408), (396, 409), (397, 398), (397, 408), (397, 411), (398, 399), (398, 410), (398, 411), (399, 409), (399, 410), (400, 401), (400, 402), (400, 403), (400, 465), (400, 467), (401, 402), (401, 466), (401, 467), (402, 403), (402, 464), (402, 466), (403, 464), (403, 465), (404, 405), (404, 406), (404, 407), (404, 465), (404, 467), (405, 406), (405, 464), (405, 465), (406, 407), (406, 464), (406, 466), (407, 466), (407, 467), (408, 409), (408, 410), (408, 411), (409, 410), (410, 411), (412, 413), (412, 414), (412, 415), (412, 416), (412, 419), (413, 414), (413, 418), (413, 419), (414, 415), (414, 417), (414, 418), (415, 416), (415, 417), (416, 417), (416, 418), (416, 419), (417, 418), (418, 419), (420, 421), (420, 422), (420, 423), (420, 462), (420, 463), (421, 422), (421, 461), (421, 462), (422, 423), (422, 460), (422, 461), (423, 460), (423, 463), (424, 425), (424, 426), (424, 427), (424, 457), (424, 459), (425, 426), (425, 456), (425, 457), (426, 427), (426, 456), (426, 458), (427, 458), (427, 459), (428, 429), (428, 430), (428, 431), (428, 432), (428, 435), (429, 430), (429, 434), (429, 435), (430, 431), (430, 433), (430, 434), (431, 432), (431, 433), (432, 433), (432, 434), (432, 435), (433, 434), (434, 435), (436, 437), (436, 438), (436, 439), (436, 440), (436, 441), (437, 438), (437, 440), (437, 443), (438, 439), (438, 442), (438, 443), (439, 441), (439, 442), (440, 441), (440, 442), (440, 443), (441, 442), (442, 443), (444, 445), (444, 446), (444, 449), (444, 450), (444, 452), (444, 455), (445, 447), (445, 448), (445, 449), (445, 454), (445, 455), (446, 447), (446, 450), (446, 452), (446, 453), (446, 454), (447, 448), (447, 450), (447, 451), (447, 454), (448, 449), (448, 451), (449, 450), (450, 451), (452, 453), (452, 455), (453, 454), (454, 455), (456, 457), (456, 458), (456, 460), (456, 463), (457, 459), (457, 462), (457, 463), (458, 459), (458, 460), (458, 461), (459, 461), (459, 462), (460, 461), (460, 463), (461, 462), (462, 463), (464, 465), (464, 466), (465, 467), (466, 467), (468, 469), (468, 471), (469, 470), (470, 471), (472, 473), (472, 474), (473, 475), (474, 475), (476, 478), (476, 482), (476, 484), (476, 499), (476, 503), (476, 511), (477, 479), (477, 486), (477, 500), (477, 502), (478, 484), (478, 503), (478, 504), (478, 505), (479, 485), (479, 486), (479, 500), (480, 481), (480, 489), (480, 501), (480, 502), (480, 506), (480, 508), (481, 485), (481, 486), (481, 489), (481, 501), (482, 496), (482, 499), (482, 507), (482, 511), (483, 484), (483, 486), (483, 487), (483, 491), (483, 495), (483, 498), (483, 499), (483, 510), (483, 512), (484, 494), (484, 495), (484, 499), (484, 504), (485, 486), (485, 500), (485, 501), (486, 487), (486, 488), (486, 489), (486, 491), (486, 502), (487, 488), (487, 509), (487, 510), (488, 489), (488, 506), (488, 509), (489, 506), (490, 491), (490, 492), (490, 493), (490, 502), (491, 492), (491, 497), (491, 498), (491, 502), (492, 493), (492, 497), (493, 497), (493, 502), (493, 508), (494, 495), (494, 504), (494, 513), (495, 512), (495, 513), (496, 497), (496, 498), (496, 499), (496, 507), (496, 508), (497, 498), (497, 508), (498, 499), (500, 501), (500, 502), (501, 502), (502, 508), (503, 504), (503, 505), (503, 510), (503, 511), (504, 505), (504, 510), (504, 513), (506, 507), (506, 508), (506, 509), (506, 511), (507, 508), (507, 511), (509, 510), (509, 511), (510, 511), (510, 512), (510, 513), (512, 513)])
me_untitled.attributes.new('sharp_edge', 'BOOLEAN', 'EDGE').data.foreach_set('value', [ (min(e.vertices), max(e.vertices)) in _k for e in me_untitled.edges])
_uv = me_untitled.uv_layers.new(name='UVChannel_1')
_uv.uv.foreach_set('vector', [0.2387, 0.5246, 0.2387, 0.5074, 0.4275, 0.5074, 0.4275, 0.5074, 0.4275, 0.5246, 0.2387, 0.5246, 0.2387, 0.535, 0.2387, 0.5246, 0.4275, 0.5246, 0.4275, 0.5246, 0.4275, 0.535, 0.2387, 0.535, 0.2387, 0.5551, 0.2387, 0.535, 0.4275, 0.535, 0.4275, 0.535, 0.4275, 0.5551, 0.2387, 0.5551, 0.4275, 0.5704, 0.2387, 0.5704, 0.2387, 0.5551, 0.2387, 0.5551, 0.4275, 0.5551, 0.4275, 0.5704, 0.2103, 0.3307, 0.2046, 0.3481, 0.193, 0.3481, 0.193, 0.3481, 0.1871, 0.3307, 0.2103, 0.3307, 0.1871, 0.3307, 0.2103, 0.3307, 0.2046, 0.3481, 0.2046, 0.3481, 0.193, 0.3481, 0.1871, 0.3307, 0.1871, 0.3307, 0.2103, 0.3307, 0.2046, 0.3481, 0.2046, 0.3481, 0.193, 0.3481, 0.1871, 0.3307, 0.3893, 0.5246, 0.3893, 0.5074, 0.4277, 0.5074, 0.4277, 0.5074, 0.4277, 0.5246, 0.3893, 0.5246, 0.3893, 0.535, 0.3893, 0.5246, 0.4277, 0.5246, 0.4277, 0.5246, 0.4277, 0.535, 0.3893, 0.535, 0.3893, 0.5551, 0.3893, 0.535, 0.4277, 0.535, 0.4277, 0.535, 0.4277, 0.5551, 0.3893, 0.5551, 0.4277, 0.5704, 0.3893, 0.5704, 0.3893, 0.5551, 0.3893, 0.5551, 0.4277, 0.5551, 0.4277, 0.5704, 0.1364, 0.5246, 0.1364, 0.5074, 0.2143, 0.5074, 0.2143, 0.5074, 0.2143, 0.5246, 0.1364, 0.5246, 0.1364, 0.535, 0.1364, 0.5246, 0.2143, 0.5246, 0.2143, 0.5246, 0.2143, 0.535, 0.1364, 0.535, 0.1364, 0.5551, 0.1364, 0.535, 0.2143, 0.535, 0.2143, 0.535, 0.2143, 0.5551, 0.1364, 0.5551, 0.2143, 0.5704, 0.1364, 0.5704, 0.1364, 0.5551, 0.1364, 0.5551, 0.2143, 0.5551, 0.2143, 0.5704, 0.3121, 0.4805, 0.2979, 0.4978, 0.277, 0.4978, 0.277, 0.4978, 0.2703, 0.4805, 0.3121, 0.4805, 0.29, 0.4731, 0.2854, 0.4558, 0.3129, 0.4558, 0.3129, 0.4558, 0.3078, 0.4731, 0.29, 0.4731, 0.3129, 0.4558, 0.3078, 0.4731, 0.29, 0.4731, 0.29, 0.4731, 0.2854, 0.4558, 0.3129, 0.4558, 0.3264, 0.5246, 0.3145, 0.5246, 0.3145, 0.5074, 0.3145, 0.5074, 0.3264, 0.5074, 0.3264, 0.5246, 0.3145, 0.5246, 0.3264, 0.5246, 0.3264, 0.535, 0.3264, 0.535, 0.3145, 0.535, 0.3145, 0.5246, 0.3264, 0.5551, 0.3145, 0.5551, 0.3145, 0.535, 0.3145, 0.535, 0.3264, 0.535, 0.3264, 0.5551, 0.3145, 0.5551, 0.3264, 0.5551, 0.3264, 0.5704, 0.3264, 0.5704, 0.3145, 0.5704, 0.3145, 0.5551, 0.3421, 0.5246, 0.3264, 0.5246, 0.3264, 0.5074, 0.3264, 0.5074, 0.3421, 0.5074, 0.3421, 0.5246, 0.3264, 0.5246, 0.3421, 0.5246, 0.3421, 0.535, 0.3421, 0.535, 0.3264, 0.535, 0.3264, 0.5246, 0.3421, 0.5551, 0.3264, 0.5551, 0.3264, 0.535, 0.3264, 0.535, 0.3421, 0.535, 0.3421, 0.5551, 0.3264, 0.5551, 0.3421, 0.5551, 0.3421, 0.5704, 0.3421, 0.5704, 0.3264, 0.5704, 0.3264, 0.5551, 0.3573, 0.5246, 0.3421, 0.5246, 0.3421, 0.5074, 0.3421, 0.5074, 0.3573, 0.5074, 0.3573, 0.5246, 0.3421, 0.5246, 0.3573, 0.5246, 0.3573, 0.535, 0.3573, 0.535, 0.3421, 0.535, 0.3421, 0.5246, 0.3573, 0.5551, 0.3421, 0.5551, 0.3421, 0.535, 0.3421, 0.535, 0.3573, 0.535, 0.3573, 0.5551, 0.3421, 0.5551, 0.3573, 0.5551, 0.3573, 0.5704, 0.3573, 0.5704, 0.3421, 0.5704, 0.3421, 0.5551, 0.371, 0.5246, 0.3573, 0.5246, 0.3573, 0.5074, 0.3573, 0.5074, 0.371, 0.5074, 0.371, 0.5246, 0.3573, 0.5246, 0.371, 0.5246, 0.371, 0.535, 0.371, 0.535, 0.3573, 0.535, 0.3573, 0.5246, 0.371, 0.5551, 0.3573, 0.5551, 0.3573, 0.535, 0.3573, 0.535, 0.371, 0.535, 0.371, 0.5551, 0.3573, 0.5551, 0.371, 0.5551, 0.371, 0.5704, 0.371, 0.5704, 0.3573, 0.5704, 0.3573, 0.5551, 0.3827, 0.5246, 0.371, 0.5246, 0.371, 0.5074, 0.371, 0.5074, 0.3827, 0.5074, 0.3827, 0.5246, 0.371, 0.5246, 0.3827, 0.5246, 0.3827, 0.535, 0.3827, 0.535, 0.371, 0.535, 0.371, 0.5246, 0.3827, 0.5551, 0.371, 0.5551, 0.371, 0.535, 0.371, 0.535, 0.3827, 0.535, 0.3827, 0.5551, 0.371, 0.5551, 0.3827, 0.5551, 0.3827, 0.5704, 0.3827, 0.5704, 0.371, 0.5704, 0.371, 0.5551, 0.3929, 0.5246, 0.3827, 0.5246, 0.3827, 0.5074, 0.3827, 0.5074, 0.3929, 0.5074, 0.3929, 0.5246, 0.3827, 0.5246, 0.3929, 0.5246, 0.3929, 0.535, 0.3929, 0.535, 0.3827, 0.535, 0.3827, 0.5246, 0.3929, 0.5551, 0.3827, 0.5551, 0.3827, 0.535, 0.3827, 0.535, 0.3929, 0.535, 0.3929, 0.5551, 0.3827, 0.5551, 0.3929, 0.5551, 0.3929, 0.5704, 0.3929, 0.5704, 0.3827, 0.5704, 0.3827, 0.5551, 0.4023, 0.5246, 0.3929, 0.5246, 0.3929, 0.5074, 0.3929, 0.5074, 0.4023, 0.5074, 0.4023, 0.5246, 0.3929, 0.5246, 0.4023, 0.5246, 0.4023, 0.535, 0.4023, 0.535, 0.3929, 0.535, 0.3929, 0.5246, 0.4023, 0.5551, 0.3929, 0.5551, 0.3929, 0.535, 0.3929, 0.535, 0.4023, 0.535, 0.4023, 0.5551, 0.3929, 0.5551, 0.4023, 0.5551, 0.4023, 0.5704, 0.4023, 0.5704, 0.3929, 0.5704, 0.3929, 0.5551, 0.4113, 0.5246, 0.4023, 0.5246, 0.4023, 0.5074, 0.4023, 0.5074, 0.4113, 0.5074, 0.4113, 0.5246, 0.4023, 0.5246, 0.4113, 0.5246, 0.4113, 0.535, 0.4113, 0.535, 0.4023, 0.535, 0.4023, 0.5246, 0.4113, 0.5551, 0.4023, 0.5551, 0.4023, 0.535, 0.4023, 0.535, 0.4113, 0.535, 0.4113, 0.5551, 0.4023, 0.5551, 0.4113, 0.5551, 0.4113, 0.5704, 0.4113, 0.5704, 0.4023, 0.5704, 0.4023, 0.5551, 0.4197, 0.5246, 0.4113, 0.5246, 0.4113, 0.5074, 0.4113, 0.5074, 0.4197, 0.5074, 0.4197, 0.5246, 0.4113, 0.5246, 0.4197, 0.5246, 0.4197, 0.535, 0.4197, 0.535, 0.4113, 0.535, 0.4113, 0.5246, 0.4197, 0.5551, 0.4113, 0.5551, 0.4113, 0.535, 0.4113, 0.535, 0.4197, 0.535, 0.4197, 0.5551, 0.4113, 0.5551, 0.4197, 0.5551, 0.4197, 0.5704, 0.4197, 0.5704, 0.4113, 0.5704, 0.4113, 0.5551, 0.4275, 0.5246, 0.4197, 0.5246, 0.4197, 0.5074, 0.4197, 0.5074, 0.4275, 0.5074, 0.4275, 0.5246, 0.4197, 0.5246, 0.4275, 0.5246, 0.4275, 0.535, 0.4275, 0.535, 0.4197, 0.535, 0.4197, 0.5246, 0.4275, 0.5551, 0.4197, 0.5551, 0.4197, 0.535, 0.4197, 0.535, 0.4275, 0.535, 0.4275, 0.5551, 0.4197, 0.5551, 0.4275, 0.5551, 0.4275, 0.5704, 0.4275, 0.5704, 0.4197, 0.5704, 0.4197, 0.5551, 0.1871, 0.3307, 0.2103, 0.3307, 0.2046, 0.3481, 0.2046, 0.3481, 0.193, 0.3481, 0.1871, 0.3307, 0.418, 0.5246, 0.4275, 0.5246, 0.4275, 0.5074, 0.4275, 0.5074, 0.418, 0.5074, 0.418, 0.5246, 0.4275, 0.5246, 0.418, 0.5246, 0.418, 0.535, 0.418, 0.535, 0.4275, 0.535, 0.4275, 0.5246, 0.418, 0.5551, 0.4275, 0.5551, 0.4275, 0.535, 0.4275, 0.535, 0.418, 0.535, 0.418, 0.5551, 0.4275, 0.5551, 0.418, 0.5551, 0.418, 0.5704, 0.418, 0.5704, 0.4275, 0.5704, 0.4275, 0.5551, 0.4089, 0.5246, 0.418, 0.5246, 0.418, 0.5074, 0.418, 0.5074, 0.4089, 0.5074, 0.4089, 0.5246, 0.418, 0.5246, 0.4089, 0.5246, 0.4089, 0.535, 0.4089, 0.535, 0.418, 0.535, 0.418, 0.5246, 0.4089, 0.5551, 0.418, 0.5551, 0.418, 0.535, 0.418, 0.535, 0.4089, 0.535, 0.4089, 0.5551, 0.418, 0.5551, 0.4089, 0.5551, 0.4089, 0.5704, 0.4089, 0.5704, 0.418, 0.5704, 0.418, 0.5551, 0.3999, 0.5246, 0.4089, 0.5246, 0.4089, 0.5074, 0.4089, 0.5074, 0.3999, 0.5074, 0.3999, 0.5246, 0.4089, 0.5246, 0.3999, 0.5246, 0.3999, 0.535, 0.3999, 0.535, 0.4089, 0.535, 0.4089, 0.5246, 0.3999, 0.5551, 0.4089, 0.5551, 0.4089, 0.535, 0.4089, 0.535, 0.3999, 0.535, 0.3999, 0.5551, 0.4089, 0.5551, 0.3999, 0.5551, 0.3999, 0.5704, 0.3999, 0.5704, 0.4089, 0.5704, 0.4089, 0.5551, 0.3919, 0.5246, 0.3999, 0.5246, 0.3999, 0.5074, 0.3999, 0.5074, 0.3919, 0.5074, 0.3919, 0.5246, 0.3999, 0.5246, 0.3919, 0.5246, 0.3919, 0.535, 0.3919, 0.535, 0.3999, 0.535, 0.3999, 0.5246, 0.3919, 0.5551, 0.3999, 0.5551, 0.3999, 0.535, 0.3999, 0.535, 0.3919, 0.535, 0.3919, 0.5551, 0.3999, 0.5551, 0.3919, 0.5551, 0.3919, 0.5704, 0.3919, 0.5704, 0.3999, 0.5704, 0.3999, 0.5551, 0.3838, 0.5246, 0.3919, 0.5246, 0.3919, 0.5074, 0.3919, 0.5074, 0.3838, 0.5074, 0.3838, 0.5246, 0.3919, 0.5246, 0.3838, 0.5246, 0.3838, 0.535, 0.3838, 0.535, 0.3919, 0.535, 0.3919, 0.5246, 0.3838, 0.5551, 0.3919, 0.5551, 0.3919, 0.535, 0.3919, 0.535, 0.3838, 0.535, 0.3838, 0.5551, 0.3919, 0.5551, 0.3838, 0.5551, 0.3838, 0.5704, 0.3838, 0.5704, 0.3919, 0.5704, 0.3919, 0.5551, 0.3736, 0.5246, 0.3838, 0.5246, 0.3838, 0.5074, 0.3838, 0.5074, 0.3736, 0.5074, 0.3736, 0.5246, 0.3838, 0.5246, 0.3736, 0.5246, 0.3736, 0.535, 0.3736, 0.535, 0.3838, 0.535, 0.3838, 0.5246, 0.3736, 0.5551, 0.3838, 0.5551, 0.3838, 0.535, 0.3838, 0.535, 0.3736, 0.535, 0.3736, 0.5551, 0.3838, 0.5551, 0.3736, 0.5551, 0.3736, 0.5704, 0.3736, 0.5704, 0.3838, 0.5704, 0.3838, 0.5551, 0.3275, 0.5246, 0.3736, 0.5246, 0.3736, 0.5074, 0.3736, 0.5074, 0.3275, 0.5074, 0.3275, 0.5246, 0.3736, 0.5246, 0.3275, 0.5246, 0.3275, 0.535, 0.3275, 0.535, 0.3736, 0.535, 0.3736, 0.5246, 0.3275, 0.5551, 0.3736, 0.5551, 0.3736, 0.535, 0.3736, 0.535, 0.3275, 0.535, 0.3275, 0.5551, 0.3736, 0.5551, 0.3275, 0.5551, 0.3275, 0.5704, 0.3275, 0.5704, 0.3736, 0.5704, 0.3736, 0.5551, 0.3128, 0.5246, 0.3275, 0.5246, 0.3275, 0.5074, 0.3275, 0.5074, 0.3128, 0.5074, 0.3128, 0.5246, 0.3275, 0.5246, 0.3128, 0.5246, 0.3128, 0.535, 0.3128, 0.535, 0.3275, 0.535, 0.3275, 0.5246, 0.3128, 0.5551, 0.3275, 0.5551, 0.3275, 0.535, 0.3275, 0.535, 0.3128, 0.535, 0.3128, 0.5551, 0.3275, 0.5551, 0.3128, 0.5551, 0.3128, 0.5704, 0.3128, 0.5704, 0.3275, 0.5704, 0.3275, 0.5551, 0.2983, 0.5246, 0.3128, 0.5246, 0.3128, 0.5074, 0.3128, 0.5074, 0.2983, 0.5074, 0.2983, 0.5246, 0.3128, 0.5246, 0.2983, 0.5246, 0.2983, 0.535, 0.2983, 0.535, 0.3128, 0.535, 0.3128, 0.5246, 0.2983, 0.5551, 0.3128, 0.5551, 0.3128, 0.535, 0.3128, 0.535, 0.2983, 0.535, 0.2983, 0.5551, 0.3128, 0.5551, 0.2983, 0.5551, 0.2983, 0.5704, 0.2983, 0.5704, 0.3128, 0.5704, 0.3128, 0.5551, 0.2841, 0.5246, 0.2983, 0.5246, 0.2983, 0.5074, 0.2983, 0.5074, 0.2841, 0.5074, 0.2841, 0.5246, 0.2983, 0.5246, 0.2841, 0.5246, 0.2841, 0.535, 0.2841, 0.535, 0.2983, 0.535, 0.2983, 0.5246, 0.2841, 0.5551, 0.2983, 0.5551, 0.2983, 0.535, 0.2983, 0.535, 0.2841, 0.535, 0.2841, 0.5551, 0.2983, 0.5551, 0.2841, 0.5551, 0.2841, 0.5704, 0.2841, 0.5704, 0.2983, 0.5704, 0.2983, 0.5551, 0.2695, 0.5246, 0.2841, 0.5246, 0.2841, 0.5074, 0.2841, 0.5074, 0.2695, 0.5074, 0.2695, 0.5246, 0.2841, 0.5246, 0.2695, 0.5246, 0.2695, 0.535, 0.2695, 0.535, 0.2841, 0.535, 0.2841, 0.5246, 0.2695, 0.5551, 0.2841, 0.5551, 0.2841, 0.535, 0.2841, 0.535, 0.2695, 0.535, 0.2695, 0.5551, 0.2841, 0.5551, 0.2695, 0.5551, 0.2695, 0.5704, 0.2695, 0.5704, 0.2841, 0.5704, 0.2841, 0.5551, 0.2551, 0.5246, 0.2695, 0.5246, 0.2695, 0.5074, 0.2695, 0.5074, 0.2551, 0.5074, 0.2551, 0.5246, 0.2695, 0.5246, 0.2551, 0.5246, 0.2551, 0.535, 0.2551, 0.535, 0.2695, 0.535, 0.2695, 0.5246, 0.2551, 0.5551, 0.2695, 0.5551, 0.2695, 0.535, 0.2695, 0.535, 0.2551, 0.535, 0.2551, 0.5551, 0.2695, 0.5551, 0.2551, 0.5551, 0.2551, 0.5704, 0.2551, 0.5704, 0.2695, 0.5704, 0.2695, 0.5551, 0.2421, 0.5246, 0.2551, 0.5246, 0.2551, 0.5074, 0.2551, 0.5074, 0.2421, 0.5074, 0.2421, 0.5246, 0.2551, 0.5246, 0.2421, 0.5246, 0.2421, 0.535, 0.2421, 0.535, 0.2551, 0.535, 0.2551, 0.5246, 0.2421, 0.5551, 0.2551, 0.5551, 0.2551, 0.535, 0.2551, 0.535, 0.2421, 0.535, 0.2421, 0.5551, 0.2551, 0.5551, 0.2421, 0.5551, 0.2421, 0.5704, 0.2421, 0.5704, 0.2551, 0.5704, 0.2551, 0.5551, 0.2309, 0.5246, 0.2421, 0.5246, 0.2421, 0.5074, 0.2421, 0.5074, 0.2309, 0.5074, 0.2309, 0.5246, 0.2421, 0.5246, 0.2309, 0.5246, 0.2309, 0.535, 0.2309, 0.535, 0.2421, 0.535, 0.2421, 0.5246, 0.2309, 0.5551, 0.2421, 0.5551, 0.2421, 0.535, 0.2421, 0.535, 0.2309, 0.535, 0.2309, 0.5551, 0.2421, 0.5551, 0.2309, 0.5551, 0.2309, 0.5704, 0.2309, 0.5704, 0.2421, 0.5704, 0.2421, 0.5551, 0.221, 0.5246, 0.2309, 0.5246, 0.2309, 0.5074, 0.2309, 0.5074, 0.221, 0.5074, 0.221, 0.5246, 0.2309, 0.5246, 0.221, 0.5246, 0.221, 0.535, 0.221, 0.535, 0.2309, 0.535, 0.2309, 0.5246, 0.221, 0.5551, 0.2309, 0.5551, 0.2309, 0.535, 0.2309, 0.535, 0.221, 0.535, 0.221, 0.5551, 0.2309, 0.5551, 0.221, 0.5551, 0.221, 0.5704, 0.221, 0.5704, 0.2309, 0.5704, 0.2309, 0.5551, 0.2122, 0.5246, 0.221, 0.5246, 0.221, 0.5074, 0.221, 0.5074, 0.2122, 0.5074, 0.2122, 0.5246, 0.221, 0.5246, 0.2122, 0.5246, 0.2122, 0.535, 0.2122, 0.535, 0.221, 0.535, 0.221, 0.5246, 0.2122, 0.5551, 0.221, 0.5551, 0.221, 0.535, 0.221, 0.535, 0.2122, 0.535, 0.2122, 0.5551, 0.221, 0.5551, 0.2122, 0.5551, 0.2122, 0.5704, 0.2122, 0.5704, 0.221, 0.5704, 0.221, 0.5551, 0.2103, 0.3307, 0.2046, 0.3481, 0.193, 0.3481, 0.193, 0.3481, 0.1871, 0.3307, 0.2103, 0.3307, 0.1871, 0.3307, 0.2103, 0.3307, 0.2046, 0.3481, 0.2046, 0.3481, 0.193, 0.3481, 0.1871, 0.3307, 0.3145, 0.5551, 0.3065, 0.5551, 0.3065, 0.535, 0.3065, 0.535, 0.3145, 0.535, 0.3145, 0.5551, 0.3065, 0.5704, 0.3065, 0.5551, 0.3145, 0.5551, 0.3145, 0.5551, 0.3145, 0.5704, 0.3065, 0.5704, 0.3145, 0.5246, 0.3065, 0.5246, 0.3065, 0.5074, 0.3065, 0.5074, 0.3145, 0.5074, 0.3145, 0.5246, 0.3065, 0.535, 0.3065, 0.5246, 0.3145, 0.5246, 0.3145, 0.5246, 0.3145, 0.535, 0.3065, 0.535, 0.3078, 0.4731, 0.29, 0.4731, 0.2854, 0.4558, 0.2854, 0.4558, 0.3129, 0.4558, 0.3078, 0.4731, 0.2224, 0.5548, 0.2224, 0.5577, 0.1743, 0.5702, 0.1743, 0.5702, 0.1743, 0.5548, 0.2224, 0.5548, 0.1226, 0.5078, 0.172, 0.5078, 0.1715, 0.5242, 0.1715, 0.5242, 0.1214, 0.5242, 0.1226, 0.5078, 0.1743, 0.5548, 0.1743, 0.5702, 0.117, 0.5702, 0.117, 0.5702, 0.1172, 0.5548, 0.1743, 0.5548, 0.1194, 0.5349, 0.06633, 0.5349, 0.07002, 0.5242, 0.07002, 0.5242, 0.1214, 0.5242, 0.1194, 0.5349, 0.07192, 0.5078, 0.1226, 0.5078, 0.1214, 0.5242, 0.1214, 0.5242, 0.07002, 0.5242, 0.07192, 0.5078, 0.06045, 0.5548, 0.1172, 0.5548, 0.117, 0.5702, 0.117, 0.5702, 0.05647, 0.5702, 0.06045, 0.5548, 0.06633, 0.5349, 0.06045, 0.5548, 0.007129, 0.5548, 0.007129, 0.5548, 0.01063, 0.5349, 0.06633, 0.5349, 0.03878, 0.5242, 0.07002, 0.5242, 0.06633, 0.5349, 0.06633, 0.5349, 0.01063, 0.5349, 0.03878, 0.5242, 0.04543, 0.5078, 0.07192, 0.5078, 0.07002, 0.5242, 0.07002, 0.5242, 0.03878, 0.5242, 0.04543, 0.5078, 0.007129, 0.5548, 0.06045, 0.5548, 0.05647, 0.5702, 0.05647, 0.5702, 0.01111, 0.5702, 0.007129, 0.5548, 0.2208, 0.5139, 0.2207, 0.5078, 0.2521, 0.5078, 0.282, 0.5598, 0.2518, 0.5618, 0.2518, 0.5598, 0.1714, 0.5332, 0.1715, 0.5242, 0.1937, 0.5242, 0.1937, 0.5242, 0.172, 0.5078, 0.2207, 0.5078, 0.2207, 0.5078, 0.2208, 0.5139, 0.1937, 0.5242, 0.1194, 0.5349, 0.1372, 0.5349, 0.1172, 0.5548, 0.1214, 0.5242, 0.1715, 0.5242, 0.1714, 0.5332, 0.1714, 0.5332, 0.1372, 0.5349, 0.1194, 0.5349, 0.1214, 0.5242, 0.1714, 0.5332, 0.1194, 0.5349, 0.06633, 0.5349, 0.1194, 0.5349, 0.1172, 0.5548, 0.1172, 0.5548, 0.06045, 0.5548, 0.06633, 0.5349, 0.3078, 0.4731, 0.29, 0.4731, 0.2854, 0.4558, 0.2854, 0.4558, 0.3129, 0.4558, 0.3078, 0.4731, 0.2323, 0.3133, 0.2563, 0.3133, 0.2454, 0.3306, 0.2454, 0.3306, 0.2323, 0.3306, 0.2323, 0.3133, 0.2323, 0.3133, 0.2323, 0.3306, 0.2202, 0.3306, 0.2202, 0.3306, 0.2101, 0.3133, 0.2323, 0.3133, 0.2101, 0.3205, 0.2004, 0.3133, 0.2101, 0.3133, 0.2202, 0.3306, 0.2101, 0.3205, 0.2101, 0.3133, 0.1937, 0.5242, 0.1715, 0.5242, 0.172, 0.5078, 0.6128, 0.1071, 0.578, 0.1068, 0.5778, 0.09829, 0.5778, 0.09829, 0.6128, 0.09819, 0.6128, 0.1071, 0.6128, 0.09819, 0.5778, 0.09829, 0.5765, 0.09723, 0.5765, 0.09723, 0.6144, 0.09695, 0.6128, 0.09819, 0.6128, 0.1071, 0.6128, 0.09819, 0.6144, 0.09695, 0.6144, 0.09695, 0.6144, 0.1083, 0.6128, 0.1071, 0.578, 0.1068, 0.6128, 0.1071, 0.6144, 0.1083, 0.6144, 0.1083, 0.5767, 0.1081, 0.578, 0.1068, 0.5778, 0.09829, 0.578, 0.1068, 0.5767, 0.1081, 0.5767, 0.1081, 0.5765, 0.09723, 0.5778, 0.09829, 0.01784, 0.01975, 0.01784, 0.01985, 0.01737, 0.01985, 0.01737, 0.01985, 0.01737, 0.01975, 0.01784, 0.01975, 0.5768, 0.1201, 0.6624, 0.1191, 0.6629, 0.1273, 0.6629, 0.1273, 0.5763, 0.1291, 0.5768, 0.1201, 0.5738, 0.1189, 0.6663, 0.1174, 0.6624, 0.1191, 0.6624, 0.1191, 0.5768, 0.1201, 0.5738, 0.1189, 0.6663, 0.1174, 0.6661, 0.1283, 0.6629, 0.1273, 0.6629, 0.1273, 0.6624, 0.1191, 0.6663, 0.1174, 0.6661, 0.1283, 0.5735, 0.1299, 0.5763, 0.1291, 0.5763, 0.1291, 0.6629, 0.1273, 0.6661, 0.1283, 0.5735, 0.1299, 0.5738, 0.1189, 0.5768, 0.1201, 0.5768, 0.1201, 0.5763, 0.1291, 0.5735, 0.1299, 0.01674, 0.02014, 0.01674, 0.02005, 0.01787, 0.02006, 0.01787, 0.02006, 0.01786, 0.02016, 0.01674, 0.02014, 0.5774, 0.1415, 0.6455, 0.1428, 0.6453, 0.1519, 0.6453, 0.1519, 0.5771, 0.1499, 0.5774, 0.1415, 0.5745, 0.1405, 0.6477, 0.142, 0.6455, 0.1428, 0.6455, 0.1428, 0.5774, 0.1415, 0.5745, 0.1405, 0.6477, 0.142, 0.6474, 0.1532, 0.6453, 0.1519, 0.6453, 0.1519, 0.6455, 0.1428, 0.6477, 0.142, 0.6474, 0.1532, 0.5741, 0.1516, 0.5771, 0.1499, 0.5771, 0.1499, 0.6453, 0.1519, 0.6474, 0.1532, 0.5741, 0.1516, 0.5745, 0.1405, 0.5774, 0.1415, 0.5774, 0.1415, 0.5771, 0.1499, 0.5741, 0.1516, 0.01698, 0.02049, 0.01698, 0.02039, 0.01787, 0.02037, 0.01787, 0.02037, 0.01788, 0.02047, 0.01698, 0.02049, 0.6305, 0.173, 0.5738, 0.1708, 0.5745, 0.1624, 0.5745, 0.1624, 0.6306, 0.1644, 0.6305, 0.173, 0.6306, 0.1644, 0.5745, 0.1624, 0.5722, 0.1601, 0.5722, 0.1601, 0.6326, 0.1627, 0.6306, 0.1644, 0.6305, 0.173, 0.6306, 0.1644, 0.6326, 0.1627, 0.6326, 0.1627, 0.6325, 0.1742, 0.6305, 0.173, 0.5738, 0.1708, 0.6305, 0.173, 0.6325, 0.1742, 0.6325, 0.1742, 0.5719, 0.1716, 0.5738, 0.1708, 0.5745, 0.1624, 0.5738, 0.1708, 0.5719, 0.1716, 0.5719, 0.1716, 0.5722, 0.1601, 0.5745, 0.1624, 0.01785, 0.02054, 0.01785, 0.02063, 0.0171, 0.02066, 0.0171, 0.02066, 0.0171, 0.02057, 0.01785, 0.02054, 0.6135, 0.194, 0.5786, 0.1932, 0.5782, 0.1847, 0.5782, 0.1847, 0.6139, 0.1851, 0.6135, 0.194, 0.6139, 0.1851, 0.5782, 0.1847, 0.5768, 0.1835, 0.5768, 0.1835, 0.6152, 0.1839, 0.6139, 0.1851, 0.6135, 0.194, 0.6139, 0.1851, 0.6152, 0.1839, 0.6152, 0.1839, 0.6149, 0.1952, 0.6135, 0.194, 0.5786, 0.1932, 0.6135, 0.194, 0.6149, 0.1952, 0.6149, 0.1952, 0.5767, 0.1946, 0.5786, 0.1932, 0.5782, 0.1847, 0.5786, 0.1932, 0.5767, 0.1946, 0.5767, 0.1946, 0.5768, 0.1835, 0.5782, 0.1847, 0.01784, 0.02103, 0.01784, 0.02113, 0.01737, 0.02114, 0.01737, 0.02114, 0.01737, 0.02105, 0.01784, 0.02103, 0.6681, 0.1098, 0.6328, 0.1084, 0.6331, 0.09977, 0.6331, 0.09977, 0.6683, 0.1012, 0.6681, 0.1098, 0.6683, 0.1012, 0.6331, 0.09977, 0.6318, 0.09832, 0.6318, 0.09832, 0.67, 0.0994, 0.6683, 0.1012, 0.6681, 0.1098, 0.6683, 0.1012, 0.67, 0.0994, 0.67, 0.0994, 0.6695, 0.111, 0.6681, 0.1098, 0.6328, 0.1084, 0.6681, 0.1098, 0.6695, 0.111, 0.6695, 0.111, 0.6314, 0.1096, 0.6328, 0.1084, 0.6331, 0.09977, 0.6328, 0.1084, 0.6314, 0.1096, 0.6314, 0.1096, 0.6318, 0.09832, 0.6331, 0.09977, 0.01714, 0.01975, 0.01715, 0.01984, 0.01668, 0.01986, 0.01668, 0.01986, 0.01667, 0.01976, 0.01714, 0.01975, 0.9498, 0.7089, 0.9498, 0.7006, 0.9935, 0.7006, 0.9935, 0.7006, 0.9935, 0.7089, 0.9498, 0.7089, 0.9541, 0.6875, 0.9897, 0.6875, 0.9897, 0.6958, 0.9897, 0.6958, 0.9541, 0.6958, 0.9541, 0.6875, 0.9498, 0.6827, 0.9935, 0.6827, 0.9897, 0.6875, 0.9897, 0.6875, 0.9541, 0.6875, 0.9498, 0.6827, 0.9962, 0.6875, 0.9962, 0.6958, 0.9897, 0.6958, 0.9897, 0.6958, 0.9897, 0.6875, 0.9962, 0.6875, 0.9935, 0.7006, 0.9498, 0.7006, 0.9541, 0.6958, 0.9541, 0.6958, 0.9897, 0.6958, 0.9935, 0.7006, 0.9474, 0.6958, 0.9474, 0.6875, 0.9541, 0.6875, 0.9541, 0.6875, 0.9541, 0.6958, 0.9474, 0.6958, 0.9498, 0.7377, 0.9498, 0.7294, 0.9935, 0.7294, 0.9935, 0.7294, 0.9935, 0.7377, 0.9498, 0.7377, 0.9541, 0.7163, 0.9897, 0.7163, 0.9897, 0.7246, 0.9897, 0.7246, 0.9541, 0.7246, 0.9541, 0.7163, 0.9498, 0.7115, 0.9935, 0.7115, 0.9897, 0.7163, 0.9897, 0.7163, 0.9541, 0.7163, 0.9498, 0.7115, 0.9962, 0.7163, 0.9962, 0.7246, 0.9897, 0.7246, 0.9897, 0.7246, 0.9897, 0.7163, 0.9962, 0.7163, 0.9935, 0.7294, 0.9498, 0.7294, 0.9541, 0.7246, 0.9541, 0.7246, 0.9897, 0.7246, 0.9935, 0.7294, 0.9474, 0.7246, 0.9474, 0.7163, 0.9541, 0.7163, 0.9541, 0.7163, 0.9541, 0.7246, 0.9474, 0.7246, 0.9657, 0.6187, 0.9704, 0.6187, 0.9704, 0.6028, 0.9704, 0.6028, 0.9657, 0.6028, 0.9657, 0.6187, 0.9704, 0.6187, 0.9751, 0.6187, 0.9751, 0.6028, 0.9751, 0.6028, 0.9704, 0.6028, 0.9704, 0.6187, 0.9751, 0.6187, 0.9798, 0.6187, 0.9798, 0.6028, 0.9798, 0.6028, 0.9751, 0.6028, 0.9751, 0.6187, 0.9798, 0.6187, 0.9845, 0.6187, 0.9846, 0.6028, 0.9846, 0.6028, 0.9798, 0.6028, 0.9798, 0.6187, 0.9845, 0.6187, 0.9892, 0.6187, 0.9893, 0.6028, 0.9893, 0.6028, 0.9846, 0.6028, 0.9845, 0.6187, 0.9892, 0.6187, 0.9939, 0.6187, 0.994, 0.6028, 0.994, 0.6028, 0.9893, 0.6028, 0.9892, 0.6187, 0.9722, 0.787, 0.9722, 0.7837, 0.9754, 0.7819, 0.9753, 0.7888, 0.9722, 0.787, 0.9754, 0.7819, 0.9785, 0.7872, 0.9753, 0.7888, 0.9754, 0.7819, 0.9784, 0.7837, 0.9785, 0.7872, 0.9754, 0.7819, 0.9291, 0.6254, 0.9332, 0.6254, 0.9332, 0.617, 0.9332, 0.617, 0.9291, 0.617, 0.9291, 0.6254, 0.9332, 0.6254, 0.9373, 0.6254, 0.9373, 0.617, 0.9373, 0.617, 0.9332, 0.617, 0.9332, 0.6254, 0.9373, 0.6254, 0.9415, 0.6254, 0.9415, 0.617, 0.9415, 0.617, 0.9373, 0.617, 0.9373, 0.6254, 0.9415, 0.6254, 0.9456, 0.6254, 0.9456, 0.617, 0.9456, 0.617, 0.9415, 0.617, 0.9415, 0.6254, 0.9456, 0.6254, 0.9497, 0.6254, 0.9497, 0.617, 0.9497, 0.617, 0.9456, 0.617, 0.9456, 0.6254, 0.9497, 0.6254, 0.9538, 0.6254, 0.9538, 0.617, 0.9538, 0.617, 0.9497, 0.617, 0.9497, 0.6254, 0.9864, 0.7672, 0.981, 0.7634, 0.9868, 0.7641, 0.9821, 0.7785, 0.979, 0.7773, 0.9785, 0.7742, 0.9848, 0.7766, 0.9785, 0.7742, 0.9843, 0.7735, 0.9812, 0.7723, 0.9843, 0.7735, 0.9785, 0.7742, 0.9291, 0.6415, 0.9332, 0.6415, 0.9283, 0.6334, 0.9283, 0.6334, 0.9218, 0.6334, 0.9291, 0.6415, 0.9332, 0.6415, 0.9373, 0.6415, 0.9349, 0.6334, 0.9349, 0.6334, 0.9283, 0.6334, 0.9332, 0.6415, 0.9373, 0.6415, 0.9415, 0.6415, 0.9415, 0.6334, 0.9415, 0.6334, 0.9349, 0.6334, 0.9373, 0.6415, 0.9415, 0.6415, 0.9456, 0.6415, 0.948, 0.6334, 0.948, 0.6334, 0.9415, 0.6334, 0.9415, 0.6415, 0.9456, 0.6415, 0.9497, 0.6415, 0.9546, 0.6334, 0.9546, 0.6334, 0.948, 0.6334, 0.9456, 0.6415, 0.9497, 0.6415, 0.9538, 0.6415, 0.9612, 0.6334, 0.9612, 0.6334, 0.9546, 0.6334, 0.9497, 0.6415, 0.9218, 0.6334, 0.9283, 0.6334, 0.9332, 0.6254, 0.9332, 0.6254, 0.9291, 0.6254, 0.9218, 0.6334, 0.9283, 0.6334, 0.9349, 0.6334, 0.9373, 0.6254, 0.9373, 0.6254, 0.9332, 0.6254, 0.9283, 0.6334, 0.9349, 0.6334, 0.9415, 0.6334, 0.9415, 0.6254, 0.9415, 0.6254, 0.9373, 0.6254, 0.9349, 0.6334, 0.9415, 0.6334, 0.948, 0.6334, 0.9456, 0.6254, 0.9456, 0.6254, 0.9415, 0.6254, 0.9415, 0.6334, 0.948, 0.6334, 0.9546, 0.6334, 0.9497, 0.6254, 0.9497, 0.6254, 0.9456, 0.6254, 0.948, 0.6334, 0.9546, 0.6334, 0.9612, 0.6334, 0.9538, 0.6254, 0.9538, 0.6254, 0.9497, 0.6254, 0.9546, 0.6334, 0.9291, 0.6499, 0.9332, 0.6499, 0.9332, 0.6415, 0.9332, 0.6415, 0.9291, 0.6415, 0.9291, 0.6499, 0.9332, 0.6499, 0.9373, 0.6499, 0.9373, 0.6415, 0.9373, 0.6415, 0.9332, 0.6415, 0.9332, 0.6499, 0.9373, 0.6499, 0.9415, 0.6499, 0.9415, 0.6415, 0.9415, 0.6415, 0.9373, 0.6415, 0.9373, 0.6499, 0.9415, 0.6499, 0.9456, 0.6499, 0.9456, 0.6415, 0.9456, 0.6415, 0.9415, 0.6415, 0.9415, 0.6499, 0.9456, 0.6499, 0.9497, 0.6499, 0.9497, 0.6415, 0.9497, 0.6415, 0.9456, 0.6415, 0.9456, 0.6499, 0.9497, 0.6499, 0.9538, 0.6499, 0.9538, 0.6415, 0.9538, 0.6415, 0.9497, 0.6415, 0.9497, 0.6499, 0.9657, 0.6377, 0.9704, 0.6377, 0.9704, 0.6187, 0.9704, 0.6187, 0.9657, 0.6187, 0.9657, 0.6377, 0.9704, 0.6377, 0.9751, 0.6377, 0.9751, 0.6187, 0.9751, 0.6187, 0.9704, 0.6187, 0.9704, 0.6377, 0.9751, 0.6377, 0.9798, 0.6377, 0.9798, 0.6187, 0.9798, 0.6187, 0.9751, 0.6187, 0.9751, 0.6377, 0.9798, 0.6377, 0.9845, 0.6377, 0.9845, 0.6187, 0.9845, 0.6187, 0.9798, 0.6187, 0.9798, 0.6377, 0.9845, 0.6377, 0.9892, 0.6377, 0.9892, 0.6187, 0.9892, 0.6187, 0.9845, 0.6187, 0.9845, 0.6377, 0.9892, 0.6377, 0.9939, 0.6377, 0.9939, 0.6187, 0.9939, 0.6187, 0.9892, 0.6187, 0.9892, 0.6377, 0.9602, 0.6512, 0.965, 0.6512, 0.965, 0.6415, 0.965, 0.6415, 0.9602, 0.6415, 0.9602, 0.6512, 0.965, 0.6512, 0.9697, 0.6512, 0.9697, 0.6415, 0.9697, 0.6415, 0.965, 0.6415, 0.965, 0.6512, 0.9697, 0.6512, 0.9745, 0.6512, 0.9745, 0.6415, 0.9745, 0.6415, 0.9697, 0.6415, 0.9697, 0.6512, 0.9745, 0.6512, 0.9792, 0.6512, 0.9792, 0.6415, 0.9792, 0.6415, 0.9745, 0.6415, 0.9745, 0.6512, 0.9792, 0.6512, 0.984, 0.6512, 0.984, 0.6415, 0.984, 0.6415, 0.9792, 0.6415, 0.9792, 0.6512, 0.984, 0.6512, 0.9887, 0.6512, 0.9887, 0.6415, 0.9887, 0.6415, 0.984, 0.6415, 0.984, 0.6512, 0.9951, 0.767, 0.9898, 0.7631, 0.9956, 0.7639, 0.9901, 0.7779, 0.987, 0.7767, 0.9865, 0.7736, 0.9928, 0.776, 0.9865, 0.7736, 0.9923, 0.7728, 0.9892, 0.7716, 0.9923, 0.7728, 0.9865, 0.7736, 0.9602, 0.6698, 0.965, 0.6698, 0.9594, 0.6605, 0.9594, 0.6605, 0.9518, 0.6605, 0.9602, 0.6698, 0.965, 0.6698, 0.9697, 0.6698, 0.9669, 0.6605, 0.9669, 0.6605, 0.9594, 0.6605, 0.965, 0.6698, 0.9697, 0.6698, 0.9745, 0.6698, 0.9745, 0.6605, 0.9745, 0.6605, 0.9669, 0.6605, 0.9697, 0.6698, 0.9745, 0.6698, 0.9792, 0.6698, 0.982, 0.6605, 0.982, 0.6605, 0.9745, 0.6605, 0.9745, 0.6698, 0.9792, 0.6698, 0.984, 0.6698, 0.9896, 0.6605, 0.9896, 0.6605, 0.982, 0.6605, 0.9792, 0.6698, 0.984, 0.6698, 0.9887, 0.6698, 0.9972, 0.6605, 0.9972, 0.6605, 0.9896, 0.6605, 0.984, 0.6698, 0.9518, 0.6605, 0.9594, 0.6605, 0.965, 0.6512, 0.965, 0.6512, 0.9602, 0.6512, 0.9518, 0.6605, 0.9594, 0.6605, 0.9669, 0.6605, 0.9697, 0.6512, 0.9697, 0.6512, 0.965, 0.6512, 0.9594, 0.6605, 0.9669, 0.6605, 0.9745, 0.6605, 0.9745, 0.6512, 0.9745, 0.6512, 0.9697, 0.6512, 0.9669, 0.6605, 0.9745, 0.6605, 0.982, 0.6605, 0.9792, 0.6512, 0.9792, 0.6512, 0.9745, 0.6512, 0.9745, 0.6605, 0.982, 0.6605, 0.9896, 0.6605, 0.984, 0.6512, 0.984, 0.6512, 0.9792, 0.6512, 0.982, 0.6605, 0.9896, 0.6605, 0.9972, 0.6605, 0.9887, 0.6512, 0.9887, 0.6512, 0.984, 0.6512, 0.9896, 0.6605, 0.9602, 0.6795, 0.965, 0.6795, 0.965, 0.6698, 0.965, 0.6698, 0.9602, 0.6698, 0.9602, 0.6795, 0.965, 0.6795, 0.9697, 0.6795, 0.9697, 0.6698, 0.9697, 0.6698, 0.965, 0.6698, 0.965, 0.6795, 0.9697, 0.6795, 0.9745, 0.6795, 0.9745, 0.6698, 0.9745, 0.6698, 0.9697, 0.6698, 0.9697, 0.6795, 0.9745, 0.6795, 0.9792, 0.6795, 0.9792, 0.6698, 0.9792, 0.6698, 0.9745, 0.6698, 0.9745, 0.6795, 0.9792, 0.6795, 0.984, 0.6795, 0.984, 0.6698, 0.984, 0.6698, 0.9792, 0.6698, 0.9792, 0.6795, 0.984, 0.6795, 0.9887, 0.6795, 0.9887, 0.6698, 0.9887, 0.6698, 0.984, 0.6698, 0.984, 0.6795, 0.9912, 0.7838, 0.9912, 0.787, 0.9882, 0.7885, 0.9882, 0.7885, 0.9853, 0.787, 0.9853, 0.7838, 0.9912, 0.7838, 0.9882, 0.7885, 0.9853, 0.7838, 0.9882, 0.7822, 0.9912, 0.7838, 0.9853, 0.7838, 0.981, 0.7634, 0.9842, 0.7622, 0.9868, 0.7641, 0.9832, 0.7684, 0.9806, 0.7665, 0.981, 0.7634, 0.9898, 0.7631, 0.9929, 0.7619, 0.9956, 0.7639, 0.992, 0.7682, 0.9893, 0.7663, 0.9898, 0.7631, 0.9864, 0.7672, 0.9832, 0.7684, 0.981, 0.7634, 0.9951, 0.767, 0.992, 0.7682, 0.9898, 0.7631, 0.9848, 0.7766, 0.9821, 0.7785, 0.9785, 0.7742, 0.9928, 0.776, 0.9901, 0.7779, 0.9865, 0.7736, 0.1388, 0.6492, 0.1388, 0.6607, 0.1279, 0.6607, 0.1279, 0.6607, 0.1279, 0.6492, 0.1388, 0.6492, 0.1388, 0.8191, 0.1279, 0.8191, 0.1279, 0.8096, 0.1279, 0.8096, 0.1388, 0.8096, 0.1388, 0.8191, 0.1388, 0.8096, 0.1279, 0.8096, 0.1279, 0.6607, 0.1279, 0.6607, 0.1388, 0.6607, 0.1388, 0.8096, 0.1499, 0.8096, 0.1388, 0.8096, 0.1388, 0.6607, 0.1388, 0.6607, 0.1499, 0.6607, 0.1499, 0.8096, 0.1167, 0.8096, 0.1059, 0.8096, 0.1059, 0.6607, 0.1059, 0.6607, 0.1167, 0.6607, 0.1167, 0.8096, 0.1279, 0.8096, 0.1167, 0.8096, 0.1167, 0.6607, 0.1167, 0.6607, 0.1279, 0.6607, 0.1279, 0.8096, 0.244, 0.6527, 0.244, 0.6601, 0.2331, 0.6601, 0.2331, 0.6601, 0.2331, 0.6527, 0.244, 0.6527, 0.244, 0.7087, 0.2331, 0.7087, 0.2331, 0.6601, 0.2331, 0.6601, 0.244, 0.6601, 0.244, 0.7087, 0.255, 0.7087, 0.244, 0.7087, 0.244, 0.6601, 0.244, 0.6601, 0.255, 0.6601, 0.255, 0.7087, 0.2219, 0.7087, 0.211, 0.7087, 0.211, 0.6601, 0.211, 0.6601, 0.2219, 0.6601, 0.2219, 0.7087, 0.2331, 0.7087, 0.2219, 0.7087, 0.2219, 0.6601, 0.2219, 0.6601, 0.2331, 0.6601, 0.2331, 0.7087, 0.1663, 0.6492, 0.1772, 0.6492, 0.1772, 0.6607, 0.1772, 0.6607, 0.1663, 0.6607, 0.1663, 0.6492, 0.1663, 0.8191, 0.1663, 0.8096, 0.1772, 0.8096, 0.1772, 0.8096, 0.1772, 0.8191, 0.1663, 0.8191, 0.1663, 0.8096, 0.1663, 0.6607, 0.1772, 0.6607, 0.1772, 0.6607, 0.1772, 0.8096, 0.1663, 0.8096, 0.1552, 0.8096, 0.1552, 0.6607, 0.1663, 0.6607, 0.1663, 0.6607, 0.1663, 0.8096, 0.1552, 0.8096, 0.1884, 0.8096, 0.1884, 0.6607, 0.1994, 0.6607, 0.1994, 0.6607, 0.1994, 0.8096, 0.1884, 0.8096, 0.1772, 0.8096, 0.1772, 0.6607, 0.1884, 0.6607, 0.1884, 0.6607, 0.1884, 0.8096, 0.1772, 0.8096, 0.244, 0.7655, 0.2331, 0.7655, 0.2331, 0.7573, 0.2331, 0.7573, 0.244, 0.7573, 0.244, 0.7655, 0.244, 0.7087, 0.244, 0.7573, 0.2331, 0.7573, 0.2331, 0.7573, 0.2331, 0.7087, 0.244, 0.7087, 0.255, 0.7087, 0.255, 0.7573, 0.244, 0.7573, 0.244, 0.7573, 0.244, 0.7087, 0.255, 0.7087, 0.2219, 0.7087, 0.2219, 0.7573, 0.211, 0.7573, 0.211, 0.7573, 0.211, 0.7087, 0.2219, 0.7087, 0.2331, 0.7087, 0.2331, 0.7573, 0.2219, 0.7573, 0.2219, 0.7573, 0.2219, 0.7087, 0.2331, 0.7087, 0.6089, 0.7322, 0.6089, 0.74, 0.598, 0.74, 0.598, 0.74, 0.598, 0.7322, 0.6089, 0.7322, 0.6089, 0.8191, 0.598, 0.8191, 0.598, 0.8109, 0.598, 0.8109, 0.6089, 0.8109, 0.6089, 0.8191, 0.6089, 0.8109, 0.598, 0.8109, 0.598, 0.74, 0.598, 0.74, 0.6089, 0.74, 0.6089, 0.8109, 0.6199, 0.8109, 0.6089, 0.8109, 0.6089, 0.74, 0.6089, 0.74, 0.6199, 0.74, 0.6199, 0.8109, 0.5867, 0.8109, 0.5759, 0.8109, 0.5759, 0.74, 0.5759, 0.74, 0.5867, 0.74, 0.5867, 0.8109, 0.598, 0.8109, 0.5867, 0.8109, 0.5867, 0.74, 0.5867, 0.74, 0.598, 0.74, 0.598, 0.8109, 0.3894, 0.8243, 0.3894, 0.8358, 0.3785, 0.8358, 0.3785, 0.8358, 0.3785, 0.8243, 0.3894, 0.8243, 0.3894, 0.9942, 0.3785, 0.9942, 0.3785, 0.9847, 0.3785, 0.9847, 0.3894, 0.9847, 0.3894, 0.9942, 0.3894, 0.873, 0.3785, 0.873, 0.3785, 0.8358, 0.3785, 0.8358, 0.3894, 0.8358, 0.3894, 0.873, 0.4005, 0.873, 0.3894, 0.873, 0.3894, 0.8358, 0.3894, 0.8358, 0.4005, 0.8358, 0.4005, 0.873, 0.3565, 0.873, 0.3565, 0.8358, 0.3673, 0.8358, 0.3673, 0.8358, 0.3673, 0.873, 0.3565, 0.873, 0.3673, 0.873, 0.3673, 0.8358, 0.3785, 0.8358, 0.3785, 0.8358, 0.3785, 0.873, 0.3673, 0.873, 0.3894, 0.8243, 0.3785, 0.8243, 0.3785, 0.8358, 0.3785, 0.8358, 0.3894, 0.8358, 0.3894, 0.8243, 0.3894, 0.9942, 0.3894, 0.9847, 0.3785, 0.9847, 0.3785, 0.9847, 0.3785, 0.9942, 0.3894, 0.9942, 0.3894, 0.8358, 0.3785, 0.8358, 0.3785, 0.9103, 0.3785, 0.9103, 0.3894, 0.9103, 0.3894, 0.8358, 0.4005, 0.8358, 0.3894, 0.8358, 0.3894, 0.9103, 0.3894, 0.9103, 0.4005, 0.9103, 0.4005, 0.8358, 0.3673, 0.9103, 0.3673, 0.8358, 0.3565, 0.8358, 0.3565, 0.8358, 0.3565, 0.9103, 0.3673, 0.9103, 0.3785, 0.9103, 0.3785, 0.8358, 0.3673, 0.8358, 0.3673, 0.8358, 0.3673, 0.9103, 0.3785, 0.9103, 0.3894, 0.8243, 0.3894, 0.8358, 0.3785, 0.8358, 0.3785, 0.8358, 0.3785, 0.8243, 0.3894, 0.8243, 0.3894, 0.9942, 0.3785, 0.9942, 0.3785, 0.9847, 0.3785, 0.9847, 0.3894, 0.9847, 0.3894, 0.9942, 0.3894, 0.9847, 0.3785, 0.9847, 0.3785, 0.8358, 0.3785, 0.8358, 0.3894, 0.8358, 0.3894, 0.9847, 0.4005, 0.9847, 0.3894, 0.9847, 0.3894, 0.8358, 0.3894, 0.8358, 0.4005, 0.8358, 0.4005, 0.9847, 0.3673, 0.9847, 0.3565, 0.9847, 0.3565, 0.8358, 0.3565, 0.8358, 0.3673, 0.8358, 0.3673, 0.9847, 0.3785, 0.9847, 0.3673, 0.9847, 0.3673, 0.8358, 0.3673, 0.8358, 0.3785, 0.8358, 0.3785, 0.9847, 0.3894, 0.8243, 0.3785, 0.8243, 0.3785, 0.8358, 0.3785, 0.8358, 0.3894, 0.8358, 0.3894, 0.8243, 0.3894, 0.9942, 0.3894, 0.9847, 0.3785, 0.9847, 0.3785, 0.9847, 0.3785, 0.9942, 0.3894, 0.9942, 0.3894, 0.8358, 0.3785, 0.8358, 0.3785, 0.9103, 0.3785, 0.9103, 0.3894, 0.9103, 0.3894, 0.8358, 0.4005, 0.8358, 0.3894, 0.8358, 0.3894, 0.9103, 0.3894, 0.9103, 0.4005, 0.9103, 0.4005, 0.8358, 0.3673, 0.9103, 0.3673, 0.8358, 0.3565, 0.8358, 0.3565, 0.8358, 0.3565, 0.9103, 0.3673, 0.9103, 0.3785, 0.8358, 0.3673, 0.8358, 0.3673, 0.9103, 0.3673, 0.9103, 0.3785, 0.9103, 0.3785, 0.8358, 0.3894, 0.8243, 0.3894, 0.8358, 0.3785, 0.8358, 0.3785, 0.8358, 0.3785, 0.8243, 0.3894, 0.8243, 0.3894, 0.9594, 0.3785, 0.9594, 0.3785, 0.8358, 0.3785, 0.8358, 0.3894, 0.8358, 0.3894, 0.9594, 0.4005, 0.9594, 0.3894, 0.9594, 0.3894, 0.8358, 0.3894, 0.8358, 0.4005, 0.8358, 0.4005, 0.9594, 0.3673, 0.9594, 0.3565, 0.9594, 0.3565, 0.8358, 0.3565, 0.8358, 0.3673, 0.8358, 0.3673, 0.9594, 0.3785, 0.9594, 0.3673, 0.9594, 0.3673, 0.8358, 0.3673, 0.8358, 0.3785, 0.8358, 0.3785, 0.9594, 0.3894, 0.8243, 0.3785, 0.8243, 0.3785, 0.8358, 0.3785, 0.8358, 0.3894, 0.8358, 0.3894, 0.8243, 0.3894, 0.9594, 0.3894, 0.8358, 0.3785, 0.8358, 0.3785, 0.8358, 0.3785, 0.9594, 0.3894, 0.9594, 0.4005, 0.9594, 0.4005, 0.8358, 0.3894, 0.8358, 0.3894, 0.8358, 0.3894, 0.9594, 0.4005, 0.9594, 0.3673, 0.9594, 0.3673, 0.8358, 0.3565, 0.8358, 0.3565, 0.8358, 0.3565, 0.9594, 0.3673, 0.9594, 0.3785, 0.9594, 0.3785, 0.8358, 0.3673, 0.8358, 0.3673, 0.8358, 0.3673, 0.9594, 0.3785, 0.9594, 0.3894, 0.8243, 0.3785, 0.8243, 0.3785, 0.8358, 0.3785, 0.8358, 0.3894, 0.8358, 0.3894, 0.8243, 0.3894, 0.9942, 0.3894, 0.9847, 0.3785, 0.9847, 0.3785, 0.9847, 0.3785, 0.9942, 0.3894, 0.9942, 0.3894, 0.9847, 0.3894, 0.8358, 0.3785, 0.8358, 0.3785, 0.8358, 0.3785, 0.9847, 0.3894, 0.9847, 0.4005, 0.9847, 0.4005, 0.8358, 0.3894, 0.8358, 0.3894, 0.8358, 0.3894, 0.9847, 0.4005, 0.9847, 0.3673, 0.9847, 0.3673, 0.8358, 0.3565, 0.8358, 0.3565, 0.8358, 0.3565, 0.9847, 0.3673, 0.9847, 0.3785, 0.9847, 0.3785, 0.8358, 0.3673, 0.8358, 0.3673, 0.8358, 0.3673, 0.9847, 0.3785, 0.9847, 0.3894, 0.8243, 0.3785, 0.8243, 0.3785, 0.8358, 0.3785, 0.8358, 0.3894, 0.8358, 0.3894, 0.8243, 0.3894, 0.9563, 0.3894, 0.8358, 0.3785, 0.8358, 0.3785, 0.8358, 0.3785, 0.9563, 0.3894, 0.9563, 0.4005, 0.9563, 0.4005, 0.8358, 0.3894, 0.8358, 0.3894, 0.8358, 0.3894, 0.9563, 0.4005, 0.9563, 0.3673, 0.9563, 0.3673, 0.8358, 0.3565, 0.8358, 0.3565, 0.8358, 0.3565, 0.9563, 0.3673, 0.9563, 0.3785, 0.9563, 0.3785, 0.8358, 0.3673, 0.8358, 0.3673, 0.8358, 0.3673, 0.9563, 0.3785, 0.9563, 0.04002, 0.6492, 0.04002, 0.6608, 0.02913, 0.6608, 0.02913, 0.6608, 0.02913, 0.6492, 0.04002, 0.6492, 0.04002, 0.8189, 0.02913, 0.8189, 0.02913, 0.8093, 0.02913, 0.8093, 0.04002, 0.8093, 0.04002, 0.8189, 0.02913, 0.7351, 0.02913, 0.6608, 0.04002, 0.6608, 0.04002, 0.6608, 0.04002, 0.7351, 0.02913, 0.7351, 0.04002, 0.7351, 0.04002, 0.6608, 0.05107, 0.6608, 0.05107, 0.6608, 0.05107, 0.7351, 0.04002, 0.7351, 0.007065, 0.7351, 0.007065, 0.6608, 0.0179, 0.6608, 0.0179, 0.6608, 0.0179, 0.7351, 0.007065, 0.7351, 0.0179, 0.7351, 0.0179, 0.6608, 0.02913, 0.6608, 0.02913, 0.6608, 0.02913, 0.7351, 0.0179, 0.7351, 0.3894, 0.8243, 0.3894, 0.8358, 0.3785, 0.8358, 0.3785, 0.8358, 0.3785, 0.8243, 0.3894, 0.8243, 0.3894, 0.9563, 0.3785, 0.9563, 0.3785, 0.8358, 0.3785, 0.8358, 0.3894, 0.8358, 0.3894, 0.9563, 0.4005, 0.9563, 0.3894, 0.9563, 0.3894, 0.8358, 0.3894, 0.8358, 0.4005, 0.8358, 0.4005, 0.9563, 0.3673, 0.9563, 0.3565, 0.9563, 0.3565, 0.8358, 0.3565, 0.8358, 0.3673, 0.8358, 0.3673, 0.9563, 0.3785, 0.9563, 0.3673, 0.9563, 0.3673, 0.8358, 0.3673, 0.8358, 0.3785, 0.8358, 0.3785, 0.9563, 0.1187, 0.8212, 0.1296, 0.8212, 0.1296, 0.8279, 0.1296, 0.8279, 0.1187, 0.8279, 0.1187, 0.8212, 0.1187, 0.9045, 0.1187, 0.8968, 0.1296, 0.8968, 0.1296, 0.8968, 0.1296, 0.9045, 0.1187, 0.9045, 0.1187, 0.8968, 0.1187, 0.8279, 0.1296, 0.8279, 0.1296, 0.8279, 0.1296, 0.8968, 0.1187, 0.8968, 0.1077, 0.8968, 0.1077, 0.8279, 0.1187, 0.8279, 0.1187, 0.8279, 0.1187, 0.8968, 0.1077, 0.8968, 0.1408, 0.8968, 0.1408, 0.8279, 0.1517, 0.8279, 0.1517, 0.8279, 0.1517, 0.8968, 0.1408, 0.8968, 0.1296, 0.8968, 0.1296, 0.8279, 0.1408, 0.8279, 0.1408, 0.8279, 0.1408, 0.8968, 0.1296, 0.8968, 0.4636, 0.8248, 0.4636, 0.8363, 0.4745, 0.8363, 0.4745, 0.8363, 0.4745, 0.8248, 0.4636, 0.8248, 0.4636, 0.9945, 0.4745, 0.9945, 0.4745, 0.985, 0.4745, 0.985, 0.4636, 0.985, 0.4636, 0.9945, 0.4745, 0.8735, 0.4745, 0.8363, 0.4636, 0.8363, 0.4636, 0.8363, 0.4636, 0.8735, 0.4745, 0.8735, 0.4636, 0.8735, 0.4636, 0.8363, 0.4526, 0.8363, 0.4526, 0.8363, 0.4526, 0.8735, 0.4636, 0.8735, 0.4966, 0.8735, 0.4966, 0.8363, 0.4858, 0.8363, 0.4858, 0.8363, 0.4858, 0.8735, 0.4966, 0.8735, 0.4858, 0.8735, 0.4858, 0.8363, 0.4745, 0.8363, 0.4745, 0.8363, 0.4745, 0.8735, 0.4858, 0.8735, 0.1405, 0.9099, 0.1296, 0.9099, 0.1296, 0.9167, 0.1296, 0.9167, 0.1405, 0.9167, 0.1405, 0.9099, 0.1405, 0.9933, 0.1405, 0.9856, 0.1296, 0.9856, 0.1296, 0.9856, 0.1296, 0.9933, 0.1405, 0.9933, 0.1405, 0.9856, 0.1405, 0.9167, 0.1296, 0.9167, 0.1296, 0.9167, 0.1296, 0.9856, 0.1405, 0.9856, 0.1514, 0.9856, 0.1514, 0.9167, 0.1405, 0.9167, 0.1405, 0.9167, 0.1405, 0.9856, 0.1514, 0.9856, 0.1185, 0.9856, 0.1185, 0.9167, 0.1077, 0.9167, 0.1077, 0.9167, 0.1077, 0.9856, 0.1185, 0.9856, 0.1296, 0.9856, 0.1296, 0.9167, 0.1185, 0.9167, 0.1185, 0.9167, 0.1185, 0.9856, 0.1296, 0.9856, 0.3894, 0.8243, 0.3894, 0.8358, 0.3785, 0.8358, 0.3785, 0.8358, 0.3785, 0.8243, 0.3894, 0.8243, 0.3894, 0.9942, 0.3785, 0.9942, 0.3785, 0.9847, 0.3785, 0.9847, 0.3894, 0.9847, 0.3894, 0.9942, 0.3894, 0.9847, 0.3785, 0.9847, 0.3785, 0.8358, 0.3785, 0.8358, 0.3894, 0.8358, 0.3894, 0.9847, 0.4005, 0.9847, 0.3894, 0.9847, 0.3894, 0.8358, 0.3894, 0.8358, 0.4005, 0.8358, 0.4005, 0.9847, 0.3673, 0.9847, 0.3565, 0.9847, 0.3565, 0.8358, 0.3565, 0.8358, 0.3673, 0.8358, 0.3673, 0.9847, 0.3785, 0.9847, 0.3673, 0.9847, 0.3673, 0.8358, 0.3673, 0.8358, 0.3785, 0.8358, 0.3785, 0.9847, 0.3785, 0.9103, 0.3894, 0.9103, 0.3894, 0.9475, 0.3894, 0.9475, 0.3785, 0.9475, 0.3785, 0.9103, 0.3894, 0.9103, 0.4005, 0.9103, 0.4005, 0.9475, 0.4005, 0.9475, 0.3894, 0.9475, 0.3894, 0.9103, 0.3565, 0.9475, 0.3565, 0.9103, 0.3673, 0.9103, 0.3673, 0.9103, 0.3673, 0.9475, 0.3565, 0.9475, 0.3673, 0.9103, 0.3785, 0.9103, 0.3785, 0.9475, 0.3785, 0.9475, 0.3673, 0.9475, 0.3673, 0.9103, 0.3785, 0.9475, 0.3894, 0.9475, 0.3894, 0.9847, 0.3894, 0.9847, 0.3785, 0.9847, 0.3785, 0.9475, 0.3894, 0.9847, 0.3894, 0.9475, 0.4005, 0.9475, 0.4005, 0.9475, 0.4005, 0.9847, 0.3894, 0.9847, 0.3565, 0.9847, 0.3565, 0.9475, 0.3673, 0.9475, 0.3673, 0.9475, 0.3673, 0.9847, 0.3565, 0.9847, 0.3673, 0.9475, 0.3785, 0.9475, 0.3785, 0.9847, 0.3785, 0.9847, 0.3673, 0.9847, 0.3673, 0.9475, 0.3785, 0.873, 0.3894, 0.873, 0.3894, 0.9103, 0.3894, 0.9103, 0.3785, 0.9103, 0.3785, 0.873, 0.3894, 0.873, 0.4005, 0.873, 0.4005, 0.9103, 0.4005, 0.9103, 0.3894, 0.9103, 0.3894, 0.873, 0.3565, 0.9103, 0.3565, 0.873, 0.3673, 0.873, 0.3673, 0.873, 0.3673, 0.9103, 0.3565, 0.9103, 0.3673, 0.873, 0.3785, 0.873, 0.3785, 0.9103, 0.3785, 0.9103, 0.3673, 0.9103, 0.3673, 0.873, 0.4745, 0.9106, 0.4636, 0.9106, 0.4636, 0.985, 0.4636, 0.985, 0.4745, 0.985, 0.4745, 0.9106, 0.4636, 0.9106, 0.4526, 0.9106, 0.4526, 0.985, 0.4526, 0.985, 0.4636, 0.985, 0.4636, 0.9106, 0.4966, 0.9106, 0.4858, 0.9106, 0.4858, 0.985, 0.4858, 0.985, 0.4966, 0.985, 0.4966, 0.9106, 0.4858, 0.9106, 0.4745, 0.9106, 0.4745, 0.985, 0.4745, 0.985, 0.4858, 0.985, 0.4858, 0.9106, 0.4745, 0.8735, 0.4636, 0.8735, 0.4636, 0.9106, 0.4636, 0.9106, 0.4745, 0.9106, 0.4745, 0.8735, 0.4636, 0.8735, 0.4526, 0.8735, 0.4526, 0.9106, 0.4526, 0.9106, 0.4636, 0.9106, 0.4636, 0.8735, 0.4966, 0.8735, 0.4858, 0.8735, 0.4858, 0.9106, 0.4858, 0.9106, 0.4966, 0.9106, 0.4966, 0.8735, 0.4858, 0.8735, 0.4745, 0.8735, 0.4745, 0.9106, 0.4745, 0.9106, 0.4858, 0.9106, 0.4858, 0.8735, 0.02913, 0.7351, 0.04002, 0.7351, 0.04002, 0.8093, 0.04002, 0.8093, 0.02913, 0.8093, 0.02913, 0.7351, 0.04002, 0.7351, 0.05107, 0.7351, 0.05107, 0.8093, 0.05107, 0.8093, 0.04002, 0.8093, 0.04002, 0.7351, 0.007065, 0.7351, 0.0179, 0.7351, 0.0179, 0.8093, 0.0179, 0.8093, 0.007065, 0.8093, 0.007065, 0.7351, 0.0179, 0.7351, 0.02913, 0.7351, 0.02913, 0.8093, 0.02913, 0.8093, 0.0179, 0.8093, 0.0179, 0.7351, 0.3894, 0.9103, 0.3785, 0.9103, 0.3785, 0.9847, 0.3785, 0.9847, 0.3894, 0.9847, 0.3894, 0.9103, 0.4005, 0.9103, 0.3894, 0.9103, 0.3894, 0.9847, 0.3894, 0.9847, 0.4005, 0.9847, 0.4005, 0.9103, 0.3673, 0.9847, 0.3673, 0.9103, 0.3565, 0.9103, 0.3565, 0.9103, 0.3565, 0.9847, 0.3673, 0.9847, 0.3785, 0.9847, 0.3785, 0.9103, 0.3673, 0.9103, 0.3673, 0.9103, 0.3673, 0.9847, 0.3785, 0.9847, 0.3894, 0.9103, 0.3785, 0.9103, 0.3785, 0.9847, 0.3785, 0.9847, 0.3894, 0.9847, 0.3894, 0.9103, 0.4005, 0.9103, 0.3894, 0.9103, 0.3894, 0.9847, 0.3894, 0.9847, 0.4005, 0.9847, 0.4005, 0.9103, 0.3673, 0.9847, 0.3673, 0.9103, 0.3565, 0.9103, 0.3565, 0.9103, 0.3565, 0.9847, 0.3673, 0.9847, 0.3785, 0.9847, 0.3785, 0.9103, 0.3673, 0.9103, 0.3673, 0.9103, 0.3673, 0.9847, 0.3785, 0.9847, 0.5677, 0.2018, 0.5709, 0.1501, 0.6244, 0.192, 0.6244, 0.192, 0.6241, 0.2018, 0.5677, 0.2018, 0.6776, 0.1088, 0.6817, 0.0934, 0.6894, 0.0934, 0.6894, 0.0934, 0.6861, 0.1093, 0.6776, 0.1088, 0.6285, 0.0934, 0.6243, 0.08664, 0.6824, 0.08664, 0.6824, 0.08664, 0.6817, 0.0934, 0.6285, 0.0934, 0.6241, 0.2018, 0.6248, 0.2082, 0.5661, 0.2082, 0.5661, 0.2082, 0.5677, 0.2018, 0.6241, 0.2018, 0.6241, 0.2018, 0.6244, 0.192, 0.6293, 0.1977, 0.6293, 0.1977, 0.6293, 0.2071, 0.6241, 0.2018, 0.6716, 0.1249, 0.6776, 0.1088, 0.6861, 0.1093, 0.6861, 0.1093, 0.6786, 0.1287, 0.6716, 0.1249, 0.6817, 0.0934, 0.6776, 0.1088, 0.626, 0.1049, 0.626, 0.1049, 0.6285, 0.0934, 0.6817, 0.0934, 0.6243, 0.0934, 0.6285, 0.0934, 0.626, 0.1049, 0.6436, 0.1751, 0.6524, 0.1742, 0.6511, 0.1926, 0.6511, 0.1926, 0.6423, 0.1923, 0.6436, 0.1751, 0.6411, 0.1646, 0.6483, 0.166, 0.6412, 0.174, 0.6412, 0.174, 0.6317, 0.1749, 0.6411, 0.1646, 0.6514, 0.1519, 0.6644, 0.1471, 0.6483, 0.166, 0.6483, 0.166, 0.6411, 0.1646, 0.6514, 0.1519, 0.6514, 0.1519, 0.6621, 0.1384, 0.6644, 0.1471, 0.6786, 0.1287, 0.6644, 0.1471, 0.6621, 0.1384, 0.6621, 0.1384, 0.6716, 0.1249, 0.6786, 0.1287, 0.6411, 0.1646, 0.626, 0.1049, 0.6514, 0.1519, 0.6207, 0.1049, 0.62, 0.0934, 0.6243, 0.0934, 0.6243, 0.0934, 0.626, 0.1049, 0.6207, 0.1049, 0.62, 0.0934, 0.6207, 0.1049, 0.5677, 0.0934, 0.62, 0.0934, 0.5677, 0.0934, 0.5661, 0.08664, 0.5661, 0.08664, 0.6243, 0.08664, 0.62, 0.0934, 0.5677, 0.2018, 0.559, 0.2018, 0.559, 0.1479, 0.559, 0.1479, 0.5676, 0.148, 0.5677, 0.2018, 0.5725, 0.1453, 0.5674, 0.1472, 0.5677, 0.1285, 0.5676, 0.148, 0.559, 0.1479, 0.5592, 0.1466, 0.5592, 0.1466, 0.5674, 0.1472, 0.5676, 0.148, 0.6317, 0.1749, 0.6207, 0.1049, 0.626, 0.1049, 0.6411, 0.1646, 0.6317, 0.1749, 0.626, 0.1049, 0.626, 0.1049, 0.6621, 0.1384, 0.6514, 0.1519, 0.626, 0.1049, 0.6716, 0.1249, 0.6621, 0.1384, 0.626, 0.1049, 0.6776, 0.1088, 0.6716, 0.1249, 0.6436, 0.1751, 0.6423, 0.1923, 0.6244, 0.192, 0.6244, 0.192, 0.6317, 0.1749, 0.6436, 0.1751, 0.6668, 0.163, 0.6668, 0.1682, 0.6547, 0.1682, 0.6547, 0.1682, 0.6573, 0.163, 0.6668, 0.163, 0.6423, 0.1923, 0.6457, 0.198, 0.6293, 0.1977, 0.6293, 0.1977, 0.6244, 0.192, 0.6423, 0.1923, 0.559, 0.1289, 0.5677, 0.1285, 0.5674, 0.1472, 0.5674, 0.1472, 0.5592, 0.1466, 0.559, 0.1289, 0.5676, 0.148, 0.5674, 0.1472, 0.5709, 0.1501, 0.559, 0.0934, 0.5677, 0.0934, 0.5677, 0.1285, 0.5677, 0.1285, 0.559, 0.1289, 0.559, 0.0934, 0.6207, 0.1049, 0.6317, 0.1749, 0.5725, 0.1453, 0.5725, 0.1453, 0.5677, 0.1285, 0.6207, 0.1049, 0.5725, 0.1453, 0.6317, 0.1749, 0.5709, 0.1501, 0.5709, 0.1501, 0.6317, 0.1749, 0.6244, 0.192, 0.5677, 0.2018, 0.5676, 0.148, 0.5709, 0.1501, 0.5677, 0.1285, 0.5677, 0.0934, 0.6207, 0.1049, 0.5674, 0.1472, 0.5725, 0.1453, 0.5709, 0.1501, 0.2772, 0.01846, 0.3014, 0.01846, 0.2786, 0.03071, 0.3257, 0.05674, 0.2934, 0.05674, 0.2934, 0.05013, 0.2821, 0.04429, 0.2786, 0.03071, 0.3014, 0.01846, 0.2876, 0.05767, 0.2821, 0.04429, 0.3257, 0.04376, 0.3257, 0.04376, 0.3257, 0.05643, 0.2876, 0.05767, 0.2847, 0.03123, 0.3257, 0.01837, 0.2885, 0.03695, 0.2934, 0.05013, 0.2885, 0.03695, 0.3257, 0.05674, 0.2836, 0.05013, 0.2836, 0.03707, 0.2885, 0.03695, 0.2885, 0.03695, 0.2934, 0.05013, 0.2836, 0.05013, 0.3257, 0.01837, 0.2847, 0.03123, 0.2759, 0.01776, 0.2759, 0.01776, 0.3257, 0.01745, 0.3257, 0.01837, 0.3257, 0.04376, 0.2821, 0.04429, 0.3014, 0.01846, 0.3014, 0.01846, 0.3257, 0.01846, 0.3257, 0.04376, 0.2885, 0.03695, 0.3257, 0.01837, 0.3257, 0.05674])
me_untitled.materials.append(mat_rail_set)
me_untitled.use_remesh_preserve_volume = False
me_untitled.use_remesh_preserve_attributes = False
me_untitled.use_mirror_vertex_groups = False
me_untitled.update()

# ---- objects
ob_rail_stand_y2_junction_l = bpy.data.objects.new('rail_stand_y2_junction_l', me_untitled)

# ---- transforms, parenting, visibility, modifiers, constraints
ob_rail_stand_y2_junction_l.location = (4.917, -4.949, 10.17)
ob_rail_stand_y2_junction_l.rotation_euler = (1.571, -0.0, 3.142)
ob_rail_stand_y2_junction_l.scale = (0.05, 0.05, 0.05)
ob_rail_stand_y2_junction_l.color = (0.8, 0.8, 0.8, 1.0)
ob_rail_stand_y2_junction_l.lineart.crease_threshold = 0.0

# ---- collection membership
col_collection_1.objects.link(ob_rail_stand_y2_junction_l)

# ---- scene / render settings (as saved in the file)
scene.frame_start = 1; scene.frame_end = 250; scene.frame_set(1)
scene.render.engine = 'BLENDER_EEVEE_NEXT'
scene.render.resolution_percentage = 50
scene.render.dither_intensity = 0.0
scene.cycles.use_denoising = False
scene.cycles.samples = 10
scene.cycles.sampling_pattern = 'TABULATED_SOBOL'
scene.cycles.light_sampling_threshold = 0.0
scene.cycles.use_adaptive_sampling = False
scene.cycles.use_light_tree = False
scene.cycles.blur_glossy = 0.0
scene.cycles.pixel_filter_type = 'GAUSSIAN'
scene.cycles.sample_clamp_indirect = 0.0
scene.view_settings.view_transform = 'Standard'
bpy.context.view_layer.update()

# ---- added for rendering (the .blend has no active camera and no usable light): camera, sun
cam_auto = bpy.data.cameras.new('AutoCamera')
cam_auto.lens = 50.0
cam_auto.sensor_width = 36.0
cam_auto.clip_end = 1000.0
ob_auto_camera = bpy.data.objects.new('AutoCamera', cam_auto)
scene.collection.objects.link(ob_auto_camera)
ob_auto_camera.location = (19.0111, -22.8057, 21.2435)
ob_auto_camera.rotation_euler = (1.09748, -7.21219e-08, 0.694738)
scene.camera = ob_auto_camera
light_auto_sun = bpy.data.lights.new('AutoSun', 'SUN')
light_auto_sun.energy = 3.0
light_auto_sun.angle = 0.0523599
ob_auto_sun = bpy.data.objects.new('AutoSun', light_auto_sun)
scene.collection.objects.link(ob_auto_sun)
ob_auto_sun.rotation_euler = (0.872665, 0.174533, 0.523599)
bpy.context.view_layer.update()
